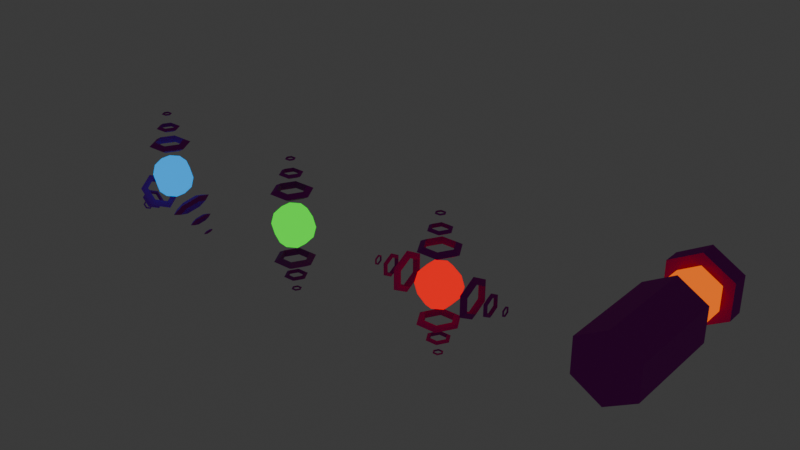 # Source: artifacts.blend  (saved by Blender 4.5.90; exported with 4.5.12 LTS)
import bpy
from mathutils import Matrix  # noqa: F401  (used for matrix-valued properties, if any)

bpy.ops.wm.read_factory_settings(use_empty=True)
scene = bpy.context.scene
scene.name = 'Scene'

# ---- collections
col_collection = bpy.data.collections.new('Collection'); scene.collection.children.link(col_collection)

# ---- images (referenced by path relative to the original .blend; pixels are not part of the script)
import os
ASSET_DIR = os.environ.get("B2B_ASSET_DIR", "")  # directory of the original .blend (textures are referenced by path, not embedded)
HERE = os.path.dirname(os.path.abspath(__file__))  # packed textures are extracted next to this script under _unpacked/

def load_image(name, relpath, width, height, colorspace="sRGB"):
    """Load a texture the original file referenced (path relative to the .blend, or extracted next to this script)."""
    p = next((c for c in (os.path.join(HERE, relpath), os.path.join(ASSET_DIR, relpath)) if relpath and os.path.exists(c)), "")
    if p:
        img = bpy.data.images.load(p, check_existing=True)
        img.name = name
    else:  # same state as the original file: an image datablock whose file is absent (Cycles renders it pink)
        img = bpy.data.images.new(name, width, height)
        img.source = "FILE"
        img.filepath = "//" + (relpath or name)
    img.colorspace_settings.name = colorspace
    return img
img_metal_curve_plate_webp = load_image('metal_curve_plate.webp', 'metal_curve_plate.webp', 1024, 1024, 'sRGB')

# ---- materials (node trees are filled in below, after node groups)
mat_gun_mettal = bpy.data.materials.new('gun_mettal')
mat_orange = bpy.data.materials.new('Orange')
mat_red = bpy.data.materials.new('Red')
mat_green = bpy.data.materials.new('Green')
mat_blue = bpy.data.materials.new('Blue')

# ---- material node trees
mat_gun_mettal.use_nodes = True; mat_gun_mettal.node_tree.nodes.clear()
_N = mat_gun_mettal.node_tree.nodes; _L = mat_gun_mettal.node_tree.links
n0 = _N.new('ShaderNodeBsdfPrincipled'); n0.name = 'Principled BSDF'; n0.location = (-200, 100)
n0.inputs[2].default_value = 1.0
n1 = _N.new('ShaderNodeOutputMaterial'); n1.name = 'Material Output'; n1.location = (200, 100)
n2 = _N.new('ShaderNodeTexImage'); n2.name = 'Image Texture'; n2.location = (-790, 120)
n2.image = img_metal_curve_plate_webp
n2.interpolation = 'Closest'
n3 = _N.new('ShaderNodeMix'); n3.name = 'Mix'; n3.location = (-428, 133)
n3.data_type = 'RGBA'
n3.blend_type = 'MULTIPLY'
n3.inputs[0].default_value = 1.0
n3.inputs[7].default_value = (0.4036, 0.4036, 0.4036, 1.0)
_L.new(n0.outputs[0], n1.inputs[0])
_L.new(n3.outputs[2], n0.inputs[0])
_L.new(n2.outputs[0], n3.inputs[6])
n1.is_active_output = True
mat_orange.use_nodes = True; mat_orange.node_tree.nodes.clear()
_N = mat_orange.node_tree.nodes; _L = mat_orange.node_tree.links
n0 = _N.new('ShaderNodeBsdfPrincipled'); n0.name = 'Principled BSDF'; n0.location = (-200, 100)
n0.inputs[0].default_value = (0.0, 0.0, 0.0, 1.0)
n0.inputs[2].default_value = 1.0
n0.inputs[13].default_value = 0.0
n0.inputs[27].default_value = (1.0, 0.1566, 0.0, 1.0)
n0.inputs[28].default_value = 1.0
n1 = _N.new('ShaderNodeOutputMaterial'); n1.name = 'Material Output'; n1.location = (200, 100)
_L.new(n0.outputs[0], n1.inputs[0])
n1.is_active_output = True
mat_red.use_nodes = True; mat_red.node_tree.nodes.clear()
_N = mat_red.node_tree.nodes; _L = mat_red.node_tree.links
n0 = _N.new('ShaderNodeBsdfPrincipled'); n0.name = 'Principled BSDF'; n0.location = (-181, 95)
n0.inputs[0].default_value = (0.0, 0.0, 0.0, 1.0)
n0.inputs[2].default_value = 1.0
n0.inputs[3].default_value = 1.0
n0.inputs[13].default_value = 0.0
n0.inputs[27].default_value = (1.0, 0.0, 0.001394, 1.0)
n0.inputs[28].default_value = 1.0
n1 = _N.new('ShaderNodeOutputMaterial'); n1.name = 'Material Output'; n1.location = (219, 95)
_L.new(n0.outputs[0], n1.inputs[0])
n1.is_active_output = True
mat_green.use_nodes = True; mat_green.node_tree.nodes.clear()
_N = mat_green.node_tree.nodes; _L = mat_green.node_tree.links
n0 = _N.new('ShaderNodeBsdfPrincipled'); n0.name = 'Principled BSDF'; n0.location = (-181, 95)
n0.inputs[0].default_value = (0.0, 0.0, 0.0, 1.0)
n0.inputs[2].default_value = 1.0
n0.inputs[3].default_value = 1.0
n0.inputs[13].default_value = 0.0
n0.inputs[27].default_value = (0.0, 1.0, 0.006813, 1.0)
n0.inputs[28].default_value = 1.0
n1 = _N.new('ShaderNodeOutputMaterial'); n1.name = 'Material Output'; n1.location = (219, 95)
_L.new(n0.outputs[0], n1.inputs[0])
n1.is_active_output = True
mat_blue.use_nodes = True; mat_blue.node_tree.nodes.clear()
_N = mat_blue.node_tree.nodes; _L = mat_blue.node_tree.links
n0 = _N.new('ShaderNodeBsdfPrincipled'); n0.name = 'Principled BSDF'; n0.location = (-181, 95)
n0.inputs[0].default_value = (0.0, 0.0, 0.0, 1.0)
n0.inputs[2].default_value = 1.0
n0.inputs[3].default_value = 1.0
n0.inputs[13].default_value = 0.0
n0.inputs[27].default_value = (0.0, 0.381, 1.0, 1.0)
n0.inputs[28].default_value = 1.0
n1 = _N.new('ShaderNodeOutputMaterial'); n1.name = 'Material Output'; n1.location = (219, 95)
_L.new(n0.outputs[0], n1.inputs[0])
n1.is_active_output = True

# ---- world
world_world = bpy.data.worlds.new('World'); scene.world = world_world
world_world.use_nodes = True; world_world.node_tree.nodes.clear()
_N = world_world.node_tree.nodes; _L = world_world.node_tree.links
n0 = _N.new('ShaderNodeOutputWorld'); n0.name = 'World Output'; n0.location = (200, 100)
n1 = _N.new('ShaderNodeBackground'); n1.name = 'Background'; n1.location = (-200, 100)
n1.inputs[0].default_value = (0.05088, 0.05088, 0.05088, 1.0)
_L.new(n1.outputs[0], n0.inputs[0])
n0.is_active_output = True
world_world.color = (0.05088, 0.05088, 0.05088)
world_world.sun_shadow_jitter_overblur = 0.0

# ---- meshes
me_cannon = bpy.data.meshes.new('cannon')
me_cannon.from_pydata([(-5.96e-09, 1.0, 0.4), (-5.96e-09, -0.2257, 0.4), (0.3464, 1.0, 0.2), (0.3464, -0.2257, 0.2), (0.3464, 1.0, -0.2), (0.3464, -0.2257, -0.2), (-5.96e-09, 1.0, -0.4), (-5.96e-09, -0.2257, -0.4), (-0.3464, 1.0, -0.2), (-0.3464, -0.2257, -0.2), (-0.3464, 1.0, 0.2), (-0.3464, -0.2257, 0.2), (-4.172e-09, 1.0, 0.28), (0.2425, 1.0, 0.14), (0.2425, 1.0, -0.14), (-4.172e-09, 1.0, -0.28), (-0.2425, 1.0, -0.14), (-0.2425, 1.0, 0.14), (-4.172e-09, 1.519, 0.28), (0.2425, 1.519, 0.14), (0.2425, 1.519, -0.14), (-4.172e-09, 1.519, -0.28), (-0.2425, 1.519, -0.14), (-0.2425, 1.519, 0.14), (-6.258e-09, 1.519, 0.42), (0.3637, 1.519, 0.21), (0.3637, 1.519, -0.21), (-6.258e-09, 1.519, -0.42), (-0.3637, 1.519, -0.21), (-0.3637, 1.519, 0.21), (-6.258e-09, 1.731, 0.42), (0.3637, 1.731, 0.21), (0.3637, 1.731, -0.21), (-6.258e-09, 1.731, -0.42), (-0.3637, 1.731, -0.21), (-0.3637, 1.731, 0.21)], [], [(0, 1, 3, 2), (2, 3, 5, 4), (4, 5, 7, 6), (6, 7, 9, 8), (3, 1, 11, 9, 7, 5), (8, 9, 11, 10), (10, 11, 1, 0), (6, 8, 16, 15), (17, 12, 18, 23), (2, 4, 14, 13), (8, 10, 17, 16), (0, 2, 13, 12), (4, 6, 15, 14), (10, 0, 12, 17), (22, 23, 29, 28), (15, 16, 22, 21), (13, 14, 20, 19), (16, 17, 23, 22), (14, 15, 21, 20), (12, 13, 19, 18), (27, 28, 34, 33), (20, 21, 27, 26), (18, 19, 25, 24), (23, 18, 24, 29), (21, 22, 28, 27), (19, 20, 26, 25), (30, 31, 32, 33, 34, 35), (25, 26, 32, 31), (28, 29, 35, 34), (26, 27, 33, 32), (24, 25, 31, 30), (29, 24, 30, 35)])
me_cannon.polygons.foreach_set('material_index', [0, 0, 0, 0, 0, 0, 0, 0, 1, 0, 0, 0, 0, 0, 0, 1, 1, 1, 1, 1, 0, 0, 0, 0, 0, 0, 0, 0, 0, 0, 0, 0])
_uv = me_cannon.uv_layers.new(name='UVMap')
_uv.uv.foreach_set('vector', [0.03841, 0.5737, 0.03841, 0.1183, 0.1127, 0.1183, 0.1127, 0.5737, 0.1127, 0.5737, 0.1127, 0.1183, 0.2614, 0.1183, 0.2614, 0.5737, 0.2614, 0.5737, 0.2614, 0.1183, 0.3357, 0.1183, 0.3357, 0.5737, 0.6329, 0.1183, 0.6329, 0.5737, 0.5586, 0.5737, 0.5586, 0.1183, 0.7078, 0.5737, 0.8365, 0.6481, 0.8365, 0.7967, 0.7078, 0.871, 0.579, 0.7967, 0.579, 0.6481, 0.5586, 0.1183, 0.5586, 0.5737, 0.41, 0.5737, 0.41, 0.1183, 0.41, 0.1183, 0.41, 0.5737, 0.3357, 0.5737, 0.3357, 0.1183, 0.6329, 0.3412, 0.6329, 0.1926, 0.6716, 0.2149, 0.6716, 0.3189, 0.1667, 0.5, -8.941e-08, 0.5, -8.941e-08, 0.5, 0.1667, 0.5, 0.8904, 0.3412, 0.7617, 0.4156, 0.7617, 0.371, 0.8518, 0.3189, 0.6329, 0.1926, 0.7617, 0.1183, 0.7617, 0.1629, 0.6716, 0.2149, 0.8904, 0.1926, 0.8904, 0.3412, 0.8518, 0.3189, 0.8518, 0.2149, 0.7617, 0.4156, 0.6329, 0.3412, 0.6716, 0.3189, 0.7617, 0.371, 0.7617, 0.1183, 0.8904, 0.1926, 0.8518, 0.2149, 0.7617, 0.1629, 0.1736, 0.8339, 0.2637, 0.7818, 0.3087, 0.8078, 0.1736, 0.8859, 0.5, 0.5, 0.3333, 0.5, 0.3333, 0.5, 0.5, 0.5, 0.8333, 0.5, 0.6667, 0.5, 0.6667, 0.5, 0.8333, 0.5, 0.3333, 0.5, 0.1667, 0.5, 0.1667, 0.5, 0.3333, 0.5, 0.6667, 0.5, 0.5, 0.5, 0.5, 0.5, 0.6667, 0.5, 1.0, 0.5, 0.8333, 0.5, 0.8333, 0.5, 1.0, 0.5, 0.8365, 0.8859, 0.8365, 0.8078, 0.9155, 0.8078, 0.9155, 0.8859, 0.08346, 0.6778, 0.08346, 0.7818, 0.03841, 0.8078, 0.03841, 0.6518, 0.2637, 0.6778, 0.1736, 0.6258, 0.1736, 0.5737, 0.3087, 0.6518, 0.2637, 0.7818, 0.2637, 0.6778, 0.3087, 0.6518, 0.3087, 0.8078, 0.08346, 0.7818, 0.1736, 0.8339, 0.1736, 0.8859, 0.03841, 0.8078, 0.1736, 0.6258, 0.08346, 0.6778, 0.03841, 0.6518, 0.1736, 0.5737, 0.579, 0.6518, 0.579, 0.8078, 0.4439, 0.8859, 0.3087, 0.8078, 0.3087, 0.6518, 0.4439, 0.5737, 0.9694, 0.1963, 0.9694, 0.3524, 0.8904, 0.3524, 0.8904, 0.1963, 0.8365, 0.8078, 0.8365, 0.6518, 0.9155, 0.6518, 0.9155, 0.8078, 0.9694, 0.3524, 0.9694, 0.4304, 0.8904, 0.4304, 0.8904, 0.3524, 0.9694, 0.1183, 0.9694, 0.1963, 0.8904, 0.1963, 0.8904, 0.1183, 0.8365, 0.6518, 0.8365, 0.5737, 0.9155, 0.5737, 0.9155, 0.6518])
me_cannon.materials.append(mat_gun_mettal)
me_cannon.materials.append(mat_orange)
me_cannon.update()
me_red_orb = bpy.data.meshes.new('red_orb')
me_red_orb.from_pydata([(0.0, 0.125, 0.2165), (0.0, 0.2165, 0.125), (0.0, 0.25, 0.0), (0.0, 0.2165, -0.125), (0.0, 0.125, -0.2165), (0.1083, 0.0625, 0.2165), (0.1875, 0.1083, 0.125), (0.2165, 0.125, 0.0), (0.1875, 0.1083, -0.125), (0.1083, 0.0625, -0.2165), (0.1083, -0.0625, 0.2165), (0.1875, -0.1083, 0.125), (0.2165, -0.125, 0.0), (0.1875, -0.1083, -0.125), (0.1083, -0.0625, -0.2165), (-1.863e-08, -0.125, 0.2165), (-2.98e-08, -0.2165, 0.125), (-3.725e-08, -0.25, 0.0), (-2.98e-08, -0.2165, -0.125), (-1.863e-08, -0.125, -0.2165), (0.0, 1.416e-08, 0.25), (-0.1083, -0.0625, 0.2165), (-0.1875, -0.1083, 0.125), (-0.2165, -0.125, 0.0), (-0.1875, -0.1083, -0.125), (-0.1083, -0.0625, -0.2165), (-0.1083, 0.0625, 0.2165), (-0.1875, 0.1083, 0.125), (-0.2165, 0.125, 0.0), (-0.1875, 0.1083, -0.125), (-0.1083, 0.0625, -0.2165), (0.0, 1.416e-08, -0.25), (0.2382, -4.831e-09, 0.4088), (0.1668, -4.831e-09, 0.4501), (0.1668, -4.831e-09, 0.3675), (0.1191, 0.2063, 0.4088), (0.08338, 0.1444, 0.4501), (0.08338, 0.1444, 0.3675), (-0.1191, 0.2063, 0.4088), (-0.08338, 0.1444, 0.4501), (-0.08338, 0.1444, 0.3675), (-0.2382, 1.6e-08, 0.4088), (-0.1668, 9.748e-09, 0.4501), (-0.1668, 9.748e-09, 0.3675), (-0.1191, -0.2063, 0.4088), (-0.08338, -0.1444, 0.4501), (-0.08338, -0.1444, 0.3675), (0.1191, -0.2063, 0.4088), (0.08338, -0.1444, 0.4501), (0.08338, -0.1444, 0.3675), (0.135, -5.607e-09, 0.6174), (0.09449, -5.607e-09, 0.6408), (0.09449, -5.607e-09, 0.594), (0.06749, 0.1169, 0.6174), (0.04724, 0.08183, 0.6408), (0.04724, 0.08183, 0.594), (-0.06749, 0.1169, 0.6174), (-0.04724, 0.08183, 0.6408), (-0.04724, 0.08183, 0.594), (-0.135, 6.193e-09, 0.6174), (-0.09449, 2.653e-09, 0.6408), (-0.09449, 2.653e-09, 0.594), (-0.06749, -0.1169, 0.6174), (-0.04724, -0.08183, 0.6408), (-0.04724, -0.08183, 0.594), (0.06749, -0.1169, 0.6174), (0.04724, -0.08183, 0.6408), (0.04724, -0.08183, 0.594), (0.05906, -8.507e-09, 0.7883), (0.04134, -8.507e-09, 0.7986), (0.04134, -8.507e-09, 0.7781), (0.02953, 0.05114, 0.7883), (0.02067, 0.0358, 0.7986), (0.02067, 0.0358, 0.7781), (-0.02953, 0.05114, 0.7883), (-0.02067, 0.0358, 0.7986), (-0.02067, 0.0358, 0.7781), (-0.05906, -3.344e-09, 0.7883), (-0.04134, -4.893e-09, 0.7986), (-0.04134, -4.893e-09, 0.7781), (-0.02953, -0.05114, 0.7883), (-0.02067, -0.0358, 0.7986), (-0.02067, -0.0358, 0.7781), (0.02953, -0.05114, 0.7883), (0.02067, -0.0358, 0.7986), (0.02067, -0.0358, 0.7781), (0.2382, -4.831e-09, -0.4088), (0.1668, -4.831e-09, -0.4501), (0.1668, -4.831e-09, -0.3675), (0.1191, 0.2063, -0.4088), (0.08338, 0.1444, -0.4501), (0.08338, 0.1444, -0.3675), (-0.1191, 0.2063, -0.4088), (-0.08338, 0.1444, -0.4501), (-0.08338, 0.1444, -0.3675), (-0.2382, 1.6e-08, -0.4088), (-0.1668, 9.748e-09, -0.4501), (-0.1668, 9.748e-09, -0.3675), (-0.1191, -0.2063, -0.4088), (-0.08338, -0.1444, -0.4501), (-0.08338, -0.1444, -0.3675), (0.1191, -0.2063, -0.4088), (0.08338, -0.1444, -0.4501), (0.08338, -0.1444, -0.3675), (0.135, -5.607e-09, -0.6174), (0.09449, -5.607e-09, -0.6408), (0.09449, -5.607e-09, -0.594), (0.06749, 0.1169, -0.6174), (0.04724, 0.08183, -0.6408), (0.04724, 0.08183, -0.594), (-0.06749, 0.1169, -0.6174), (-0.04724, 0.08183, -0.6408), (-0.04724, 0.08183, -0.594), (-0.135, 6.193e-09, -0.6174), (-0.09449, 2.653e-09, -0.6408), (-0.09449, 2.653e-09, -0.594), (-0.06749, -0.1169, -0.6174), (-0.04724, -0.08183, -0.6408), (-0.04724, -0.08183, -0.594), (0.06749, -0.1169, -0.6174), (0.04724, -0.08183, -0.6408), (0.04724, -0.08183, -0.594), (0.05906, -8.507e-09, -0.7883), (0.04134, -8.507e-09, -0.7986), (0.04134, -8.507e-09, -0.7781), (0.02953, 0.05114, -0.7883), (0.02067, 0.0358, -0.7986), (0.02067, 0.0358, -0.7781), (-0.02953, 0.05114, -0.7883), (-0.02067, 0.0358, -0.7986), (-0.02067, 0.0358, -0.7781), (-0.05906, -3.344e-09, -0.7883), (-0.04134, -4.893e-09, -0.7986), (-0.04134, -4.893e-09, -0.7781), (-0.02953, -0.05114, -0.7883), (-0.02067, -0.0358, -0.7986), (-0.02067, -0.0358, -0.7781), (0.02953, -0.05114, -0.7883), (0.02067, -0.0358, -0.7986), (0.02067, -0.0358, -0.7781), (0.4088, -4.831e-09, -0.2382), (0.4501, -4.831e-09, -0.1668), (0.3675, -4.831e-09, -0.1668), (0.4088, 0.2063, -0.1191), (0.4501, 0.1444, -0.08338), (0.3675, 0.1444, -0.08338), (0.4088, 0.2063, 0.1191), (0.4501, 0.1444, 0.08338), (0.3675, 0.1444, 0.08338), (0.4088, 1.6e-08, 0.2382), (0.4501, 9.748e-09, 0.1668), (0.3675, 9.748e-09, 0.1668), (0.4088, -0.2063, 0.1191), (0.4501, -0.1444, 0.08338), (0.3675, -0.1444, 0.08338), (0.4088, -0.2063, -0.1191), (0.4501, -0.1444, -0.08338), (0.3675, -0.1444, -0.08338), (0.6174, -5.607e-09, -0.135), (0.6408, -5.607e-09, -0.09449), (0.594, -5.607e-09, -0.09449), (0.6174, 0.1169, -0.06749), (0.6408, 0.08183, -0.04724), (0.594, 0.08183, -0.04724), (0.6174, 0.1169, 0.06749), (0.6408, 0.08183, 0.04724), (0.594, 0.08183, 0.04724), (0.6174, 6.193e-09, 0.135), (0.6408, 2.653e-09, 0.09449), (0.594, 2.653e-09, 0.09449), (0.6174, -0.1169, 0.06749), (0.6408, -0.08183, 0.04724), (0.594, -0.08183, 0.04724), (0.6174, -0.1169, -0.06749), (0.6408, -0.08183, -0.04724), (0.594, -0.08183, -0.04724), (0.7883, -8.507e-09, -0.05906), (0.7986, -8.507e-09, -0.04134), (0.7781, -8.507e-09, -0.04134), (0.7883, 0.05114, -0.02953), (0.7986, 0.0358, -0.02067), (0.7781, 0.0358, -0.02067), (0.7883, 0.05114, 0.02953), (0.7986, 0.0358, 0.02067), (0.7781, 0.0358, 0.02067), (0.7883, -3.344e-09, 0.05906), (0.7986, -4.893e-09, 0.04134), (0.7781, -4.893e-09, 0.04134), (0.7883, -0.05114, 0.02953), (0.7986, -0.0358, 0.02067), (0.7781, -0.0358, 0.02067), (0.7883, -0.05114, -0.02953), (0.7986, -0.0358, -0.02067), (0.7781, -0.0358, -0.02067), (-0.4088, -4.831e-09, -0.2382), (-0.4501, -4.831e-09, -0.1668), (-0.3675, -4.831e-09, -0.1668), (-0.4088, 0.2063, -0.1191), (-0.4501, 0.1444, -0.08338), (-0.3675, 0.1444, -0.08338), (-0.4088, 0.2063, 0.1191), (-0.4501, 0.1444, 0.08338), (-0.3675, 0.1444, 0.08338), (-0.4088, 1.6e-08, 0.2382), (-0.4501, 9.748e-09, 0.1668), (-0.3675, 9.748e-09, 0.1668), (-0.4088, -0.2063, 0.1191), (-0.4501, -0.1444, 0.08338), (-0.3675, -0.1444, 0.08338), (-0.4088, -0.2063, -0.1191), (-0.4501, -0.1444, -0.08338), (-0.3675, -0.1444, -0.08338), (-0.6174, -5.607e-09, -0.135), (-0.6408, -5.607e-09, -0.09449), (-0.594, -5.607e-09, -0.09449), (-0.6174, 0.1169, -0.06749), (-0.6408, 0.08183, -0.04724), (-0.594, 0.08183, -0.04724), (-0.6174, 0.1169, 0.06749), (-0.6408, 0.08183, 0.04724), (-0.594, 0.08183, 0.04724), (-0.6174, 6.193e-09, 0.135), (-0.6408, 2.653e-09, 0.09449), (-0.594, 2.653e-09, 0.09449), (-0.6174, -0.1169, 0.06749), (-0.6408, -0.08183, 0.04724), (-0.594, -0.08183, 0.04724), (-0.6174, -0.1169, -0.06749), (-0.6408, -0.08183, -0.04724), (-0.594, -0.08183, -0.04724), (-0.7883, -8.507e-09, -0.05906), (-0.7986, -8.507e-09, -0.04134), (-0.7781, -8.507e-09, -0.04134), (-0.7883, 0.05114, -0.02953), (-0.7986, 0.0358, -0.02067), (-0.7781, 0.0358, -0.02067), (-0.7883, 0.05114, 0.02953), (-0.7986, 0.0358, 0.02067), (-0.7781, 0.0358, 0.02067), (-0.7883, -3.344e-09, 0.05906), (-0.7986, -4.893e-09, 0.04134), (-0.7781, -4.893e-09, 0.04134), (-0.7883, -0.05114, 0.02953), (-0.7986, -0.0358, 0.02067), (-0.7781, -0.0358, 0.02067), (-0.7883, -0.05114, -0.02953), (-0.7986, -0.0358, -0.02067), (-0.7781, -0.0358, -0.02067)], [], [(0, 20, 5), (31, 4, 9), (3, 2, 7, 8), (1, 0, 5, 6), (4, 3, 8, 9), (2, 1, 6, 7), (31, 9, 14), (8, 7, 12, 13), (6, 5, 10, 11), (9, 8, 13, 14), (7, 6, 11, 12), (5, 20, 10), (13, 12, 17, 18), (11, 10, 15, 16), (14, 13, 18, 19), (12, 11, 16, 17), (10, 20, 15), (31, 14, 19), (16, 15, 21, 22), (19, 18, 24, 25), (17, 16, 22, 23), (15, 20, 21), (31, 19, 25), (18, 17, 23, 24), (25, 24, 29, 30), (23, 22, 27, 28), (21, 20, 26), (31, 25, 30), (24, 23, 28, 29), (22, 21, 26, 27), (30, 29, 3, 4), (28, 27, 1, 2), (26, 20, 0), (31, 30, 4), (29, 28, 2, 3), (27, 26, 0, 1), (32, 35, 36, 33), (33, 36, 37, 34), (34, 37, 35, 32), (35, 38, 39, 36), (36, 39, 40, 37), (37, 40, 38, 35), (38, 41, 42, 39), (39, 42, 43, 40), (40, 43, 41, 38), (41, 44, 45, 42), (42, 45, 46, 43), (43, 46, 44, 41), (44, 47, 48, 45), (45, 48, 49, 46), (46, 49, 47, 44), (47, 32, 33, 48), (48, 33, 34, 49), (49, 34, 32, 47), (50, 53, 54, 51), (51, 54, 55, 52), (52, 55, 53, 50), (53, 56, 57, 54), (54, 57, 58, 55), (55, 58, 56, 53), (56, 59, 60, 57), (57, 60, 61, 58), (58, 61, 59, 56), (59, 62, 63, 60), (60, 63, 64, 61), (61, 64, 62, 59), (62, 65, 66, 63), (63, 66, 67, 64), (64, 67, 65, 62), (65, 50, 51, 66), (66, 51, 52, 67), (67, 52, 50, 65), (68, 71, 72, 69), (69, 72, 73, 70), (70, 73, 71, 68), (71, 74, 75, 72), (72, 75, 76, 73), (73, 76, 74, 71), (74, 77, 78, 75), (75, 78, 79, 76), (76, 79, 77, 74), (77, 80, 81, 78), (78, 81, 82, 79), (79, 82, 80, 77), (80, 83, 84, 81), (81, 84, 85, 82), (82, 85, 83, 80), (83, 68, 69, 84), (84, 69, 70, 85), (85, 70, 68, 83), (86, 89, 90, 87), (87, 90, 91, 88), (88, 91, 89, 86), (89, 92, 93, 90), (90, 93, 94, 91), (91, 94, 92, 89), (92, 95, 96, 93), (93, 96, 97, 94), (94, 97, 95, 92), (95, 98, 99, 96), (96, 99, 100, 97), (97, 100, 98, 95), (98, 101, 102, 99), (99, 102, 103, 100), (100, 103, 101, 98), (101, 86, 87, 102), (102, 87, 88, 103), (103, 88, 86, 101), (104, 107, 108, 105), (105, 108, 109, 106), (106, 109, 107, 104), (107, 110, 111, 108), (108, 111, 112, 109), (109, 112, 110, 107), (110, 113, 114, 111), (111, 114, 115, 112), (112, 115, 113, 110), (113, 116, 117, 114), (114, 117, 118, 115), (115, 118, 116, 113), (116, 119, 120, 117), (117, 120, 121, 118), (118, 121, 119, 116), (119, 104, 105, 120), (120, 105, 106, 121), (121, 106, 104, 119), (122, 125, 126, 123), (123, 126, 127, 124), (124, 127, 125, 122), (125, 128, 129, 126), (126, 129, 130, 127), (127, 130, 128, 125), (128, 131, 132, 129), (129, 132, 133, 130), (130, 133, 131, 128), (131, 134, 135, 132), (132, 135, 136, 133), (133, 136, 134, 131), (134, 137, 138, 135), (135, 138, 139, 136), (136, 139, 137, 134), (137, 122, 123, 138), (138, 123, 124, 139), (139, 124, 122, 137), (140, 143, 144, 141), (141, 144, 145, 142), (142, 145, 143, 140), (143, 146, 147, 144), (144, 147, 148, 145), (145, 148, 146, 143), (146, 149, 150, 147), (147, 150, 151, 148), (148, 151, 149, 146), (149, 152, 153, 150), (150, 153, 154, 151), (151, 154, 152, 149), (152, 155, 156, 153), (153, 156, 157, 154), (154, 157, 155, 152), (155, 140, 141, 156), (156, 141, 142, 157), (157, 142, 140, 155), (158, 161, 162, 159), (159, 162, 163, 160), (160, 163, 161, 158), (161, 164, 165, 162), (162, 165, 166, 163), (163, 166, 164, 161), (164, 167, 168, 165), (165, 168, 169, 166), (166, 169, 167, 164), (167, 170, 171, 168), (168, 171, 172, 169), (169, 172, 170, 167), (170, 173, 174, 171), (171, 174, 175, 172), (172, 175, 173, 170), (173, 158, 159, 174), (174, 159, 160, 175), (175, 160, 158, 173), (176, 179, 180, 177), (177, 180, 181, 178), (178, 181, 179, 176), (179, 182, 183, 180), (180, 183, 184, 181), (181, 184, 182, 179), (182, 185, 186, 183), (183, 186, 187, 184), (184, 187, 185, 182), (185, 188, 189, 186), (186, 189, 190, 187), (187, 190, 188, 185), (188, 191, 192, 189), (189, 192, 193, 190), (190, 193, 191, 188), (191, 176, 177, 192), (192, 177, 178, 193), (193, 178, 176, 191), (194, 197, 198, 195), (195, 198, 199, 196), (196, 199, 197, 194), (197, 200, 201, 198), (198, 201, 202, 199), (199, 202, 200, 197), (200, 203, 204, 201), (201, 204, 205, 202), (202, 205, 203, 200), (203, 206, 207, 204), (204, 207, 208, 205), (205, 208, 206, 203), (206, 209, 210, 207), (207, 210, 211, 208), (208, 211, 209, 206), (209, 194, 195, 210), (210, 195, 196, 211), (211, 196, 194, 209), (212, 215, 216, 213), (213, 216, 217, 214), (214, 217, 215, 212), (215, 218, 219, 216), (216, 219, 220, 217), (217, 220, 218, 215), (218, 221, 222, 219), (219, 222, 223, 220), (220, 223, 221, 218), (221, 224, 225, 222), (222, 225, 226, 223), (223, 226, 224, 221), (224, 227, 228, 225), (225, 228, 229, 226), (226, 229, 227, 224), (227, 212, 213, 228), (228, 213, 214, 229), (229, 214, 212, 227), (230, 233, 234, 231), (231, 234, 235, 232), (232, 235, 233, 230), (233, 236, 237, 234), (234, 237, 238, 235), (235, 238, 236, 233), (236, 239, 240, 237), (237, 240, 241, 238), (238, 241, 239, 236), (239, 242, 243, 240), (240, 243, 244, 241), (241, 244, 242, 239), (242, 245, 246, 243), (243, 246, 247, 244), (244, 247, 245, 242), (245, 230, 231, 246), (246, 231, 232, 247), (247, 232, 230, 245)])
me_red_orb.polygons.foreach_set('material_index', [0, 0, 0, 0, 0, 0, 0, 0, 0, 0, 0, 0, 0, 0, 0, 0, 0, 0, 0, 0, 0, 0, 0, 0, 0, 0, 0, 0, 0, 0, 0, 0, 0, 0, 0, 0, 1, 1, 1, 1, 1, 1, 1, 1, 1, 1, 1, 1, 1, 1, 1, 1, 1, 1, 1, 1, 1, 1, 1, 1, 1, 1, 1, 1, 1, 1, 1, 1, 1, 1, 1, 1, 1, 1, 1, 1, 1, 1, 1, 1, 1, 1, 1, 1, 1, 1, 1, 1, 1, 1, 1, 1, 1, 1, 1, 1, 1, 1, 1, 1, 1, 1, 1, 1, 1, 1, 1, 1, 1, 1, 1, 1, 1, 1, 1, 1, 1, 1, 1, 1, 1, 1, 1, 1, 1, 1, 1, 1, 1, 1, 1, 1, 1, 1, 1, 1, 1, 1, 1, 1, 1, 1, 1, 1, 1, 1, 1, 1, 1, 1, 1, 1, 1, 1, 1, 1, 1, 1, 1, 1, 1, 1, 1, 1, 1, 1, 1, 1, 1, 1, 1, 1, 1, 1, 1, 1, 1, 1, 1, 1, 1, 1, 1, 1, 1, 1, 1, 1, 1, 1, 1, 1, 1, 1, 1, 1, 1, 1, 1, 1, 1, 1, 1, 1, 1, 1, 1, 1, 1, 1, 1, 1, 1, 1, 1, 1, 1, 1, 1, 1, 1, 1, 1, 1, 1, 1, 1, 1, 1, 1, 1, 1, 1, 1, 1, 1, 1, 1, 1, 1, 1, 1, 1, 1, 1, 1, 1, 1, 1, 1, 1, 1])
_uv = me_red_orb.uv_layers.new(name='UVMap')
_uv.uv.foreach_set('vector', [0.6667, 0.8333, 0.5833, 1.0, 0.5, 0.8333, 0.5833, 0.0, 0.6667, 0.1667, 0.5, 0.1667, 0.6667, 0.3333, 0.6667, 0.5, 0.5, 0.5, 0.5, 0.3333, 0.6667, 0.6667, 0.6667, 0.8333, 0.5, 0.8333, 0.5, 0.6667, 0.6667, 0.1667, 0.6667, 0.3333, 0.5, 0.3333, 0.5, 0.1667, 0.6667, 0.5, 0.6667, 0.6667, 0.5, 0.6667, 0.5, 0.5, 0.4167, 0.0, 0.5, 0.1667, 0.3333, 0.1667, 0.5, 0.3333, 0.5, 0.5, 0.3333, 0.5, 0.3333, 0.3333, 0.5, 0.6667, 0.5, 0.8333, 0.3333, 0.8333, 0.3333, 0.6667, 0.5, 0.1667, 0.5, 0.3333, 0.3333, 0.3333, 0.3333, 0.1667, 0.5, 0.5, 0.5, 0.6667, 0.3333, 0.6667, 0.3333, 0.5, 0.5, 0.8333, 0.4167, 1.0, 0.3333, 0.8333, 0.3333, 0.3333, 0.3333, 0.5, 0.1667, 0.5, 0.1667, 0.3333, 0.3333, 0.6667, 0.3333, 0.8333, 0.1667, 0.8333, 0.1667, 0.6667, 0.3333, 0.1667, 0.3333, 0.3333, 0.1667, 0.3333, 0.1667, 0.1667, 0.3333, 0.5, 0.3333, 0.6667, 0.1667, 0.6667, 0.1667, 0.5, 0.3333, 0.8333, 0.25, 1.0, 0.1667, 0.8333, 0.25, 0.0, 0.3333, 0.1667, 0.1667, 0.1667, 0.1667, 0.6667, 0.1667, 0.8333, 0.0, 0.8333, 0.0, 0.6667, 0.1667, 0.1667, 0.1667, 0.3333, 0.0, 0.3333, 0.0, 0.1667, 0.1667, 0.5, 0.1667, 0.6667, 0.0, 0.6667, 0.0, 0.5, 0.1667, 0.8333, 0.08333, 1.0, 0.0, 0.8333, 0.08333, 0.0, 0.1667, 0.1667, 0.0, 0.1667, 0.1667, 0.3333, 0.1667, 0.5, 0.0, 0.5, 0.0, 0.3333, 1.0, 0.1667, 1.0, 0.3333, 0.8333, 0.3333, 0.8333, 0.1667, 1.0, 0.5, 1.0, 0.6667, 0.8333, 0.6667, 0.8333, 0.5, 1.0, 0.8333, 0.9167, 1.0, 0.8333, 0.8333, 0.9167, 0.0, 1.0, 0.1667, 0.8333, 0.1667, 1.0, 0.3333, 1.0, 0.5, 0.8333, 0.5, 0.8333, 0.3333, 1.0, 0.6667, 1.0, 0.8333, 0.8333, 0.8333, 0.8333, 0.6667, 0.8333, 0.1667, 0.8333, 0.3333, 0.6667, 0.3333, 0.6667, 0.1667, 0.8333, 0.5, 0.8333, 0.6667, 0.6667, 0.6667, 0.6667, 0.5, 0.8333, 0.8333, 0.75, 1.0, 0.6667, 0.8333, 0.75, 0.0, 0.8333, 0.1667, 0.6667, 0.1667, 0.8333, 0.3333, 0.8333, 0.5, 0.6667, 0.5, 0.6667, 0.3333, 0.8333, 0.6667, 0.8333, 0.8333, 0.6667, 0.8333, 0.6667, 0.6667, 0.5, 0.6667, 0.6667, 0.6667, 0.6667, 1.0, 0.5, 1.0, 0.5, 0.0, 0.6667, 0.0, 0.6667, 0.3333, 0.5, 0.3333, 0.5, 0.3333, 0.6667, 0.3333, 0.6667, 0.6667, 0.5, 0.6667, 0.6667, 0.6667, 0.8333, 0.6667, 0.8333, 1.0, 0.6667, 1.0, 0.6667, 0.0, 0.8333, 0.0, 0.8333, 0.3333, 0.6667, 0.3333, 0.6667, 0.3333, 0.8333, 0.3333, 0.8333, 0.6667, 0.6667, 0.6667, 0.8333, 0.6667, 1.0, 0.6667, 1.0, 1.0, 0.8333, 1.0, 0.8333, 0.0, 1.0, 0.0, 1.0, 0.3333, 0.8333, 0.3333, 0.8333, 0.3333, 1.0, 0.3333, 1.0, 0.6667, 0.8333, 0.6667, -1.11e-16, 0.6667, 0.1667, 0.6667, 0.1667, 1.0, -1.11e-16, 1.0, -1.11e-16, 0.0, 0.1667, 0.0, 0.1667, 0.3333, -1.11e-16, 0.3333, -1.11e-16, 0.3333, 0.1667, 0.3333, 0.1667, 0.6667, -1.11e-16, 0.6667, 0.1667, 0.6667, 0.3333, 0.6667, 0.3333, 1.0, 0.1667, 1.0, 0.1667, 0.0, 0.3333, 0.0, 0.3333, 0.3333, 0.1667, 0.3333, 0.1667, 0.3333, 0.3333, 0.3333, 0.3333, 0.6667, 0.1667, 0.6667, 0.3333, 0.6667, 0.5, 0.6667, 0.5, 1.0, 0.3333, 1.0, 0.3333, 0.0, 0.5, 0.0, 0.5, 0.3333, 0.3333, 0.3333, 0.3333, 0.3333, 0.5, 0.3333, 0.5, 0.6667, 0.3333, 0.6667, 0.5, 0.6667, 0.6667, 0.6667, 0.6667, 1.0, 0.5, 1.0, 0.5, 0.0, 0.6667, 0.0, 0.6667, 0.3333, 0.5, 0.3333, 0.5, 0.3333, 0.6667, 0.3333, 0.6667, 0.6667, 0.5, 0.6667, 0.6667, 0.6667, 0.8333, 0.6667, 0.8333, 1.0, 0.6667, 1.0, 0.6667, 0.0, 0.8333, 0.0, 0.8333, 0.3333, 0.6667, 0.3333, 0.6667, 0.3333, 0.8333, 0.3333, 0.8333, 0.6667, 0.6667, 0.6667, 0.8333, 0.6667, 1.0, 0.6667, 1.0, 1.0, 0.8333, 1.0, 0.8333, 0.0, 1.0, 0.0, 1.0, 0.3333, 0.8333, 0.3333, 0.8333, 0.3333, 1.0, 0.3333, 1.0, 0.6667, 0.8333, 0.6667, -1.11e-16, 0.6667, 0.1667, 0.6667, 0.1667, 1.0, -1.11e-16, 1.0, -1.11e-16, 0.0, 0.1667, 0.0, 0.1667, 0.3333, -1.11e-16, 0.3333, -1.11e-16, 0.3333, 0.1667, 0.3333, 0.1667, 0.6667, -1.11e-16, 0.6667, 0.1667, 0.6667, 0.3333, 0.6667, 0.3333, 1.0, 0.1667, 1.0, 0.1667, 0.0, 0.3333, 0.0, 0.3333, 0.3333, 0.1667, 0.3333, 0.1667, 0.3333, 0.3333, 0.3333, 0.3333, 0.6667, 0.1667, 0.6667, 0.3333, 0.6667, 0.5, 0.6667, 0.5, 1.0, 0.3333, 1.0, 0.3333, 0.0, 0.5, 0.0, 0.5, 0.3333, 0.3333, 0.3333, 0.3333, 0.3333, 0.5, 0.3333, 0.5, 0.6667, 0.3333, 0.6667, 0.5, 0.6667, 0.6667, 0.6667, 0.6667, 1.0, 0.5, 1.0, 0.5, 0.0, 0.6667, 0.0, 0.6667, 0.3333, 0.5, 0.3333, 0.5, 0.3333, 0.6667, 0.3333, 0.6667, 0.6667, 0.5, 0.6667, 0.6667, 0.6667, 0.8333, 0.6667, 0.8333, 1.0, 0.6667, 1.0, 0.6667, 0.0, 0.8333, 0.0, 0.8333, 0.3333, 0.6667, 0.3333, 0.6667, 0.3333, 0.8333, 0.3333, 0.8333, 0.6667, 0.6667, 0.6667, 0.8333, 0.6667, 1.0, 0.6667, 1.0, 1.0, 0.8333, 1.0, 0.8333, 0.0, 1.0, 0.0, 1.0, 0.3333, 0.8333, 0.3333, 0.8333, 0.3333, 1.0, 0.3333, 1.0, 0.6667, 0.8333, 0.6667, -1.11e-16, 0.6667, 0.1667, 0.6667, 0.1667, 1.0, -1.11e-16, 1.0, -1.11e-16, 0.0, 0.1667, 0.0, 0.1667, 0.3333, -1.11e-16, 0.3333, -1.11e-16, 0.3333, 0.1667, 0.3333, 0.1667, 0.6667, -1.11e-16, 0.6667, 0.1667, 0.6667, 0.3333, 0.6667, 0.3333, 1.0, 0.1667, 1.0, 0.1667, 0.0, 0.3333, 0.0, 0.3333, 0.3333, 0.1667, 0.3333, 0.1667, 0.3333, 0.3333, 0.3333, 0.3333, 0.6667, 0.1667, 0.6667, 0.3333, 0.6667, 0.5, 0.6667, 0.5, 1.0, 0.3333, 1.0, 0.3333, 0.0, 0.5, 0.0, 0.5, 0.3333, 0.3333, 0.3333, 0.3333, 0.3333, 0.5, 0.3333, 0.5, 0.6667, 0.3333, 0.6667, 0.5, 0.6667, 0.6667, 0.6667, 0.6667, 1.0, 0.5, 1.0, 0.5, 0.0, 0.6667, 0.0, 0.6667, 0.3333, 0.5, 0.3333, 0.5, 0.3333, 0.6667, 0.3333, 0.6667, 0.6667, 0.5, 0.6667, 0.6667, 0.6667, 0.8333, 0.6667, 0.8333, 1.0, 0.6667, 1.0, 0.6667, 0.0, 0.8333, 0.0, 0.8333, 0.3333, 0.6667, 0.3333, 0.6667, 0.3333, 0.8333, 0.3333, 0.8333, 0.6667, 0.6667, 0.6667, 0.8333, 0.6667, 1.0, 0.6667, 1.0, 1.0, 0.8333, 1.0, 0.8333, 0.0, 1.0, 0.0, 1.0, 0.3333, 0.8333, 0.3333, 0.8333, 0.3333, 1.0, 0.3333, 1.0, 0.6667, 0.8333, 0.6667, -1.11e-16, 0.6667, 0.1667, 0.6667, 0.1667, 1.0, -1.11e-16, 1.0, -1.11e-16, 0.0, 0.1667, 0.0, 0.1667, 0.3333, -1.11e-16, 0.3333, -1.11e-16, 0.3333, 0.1667, 0.3333, 0.1667, 0.6667, -1.11e-16, 0.6667, 0.1667, 0.6667, 0.3333, 0.6667, 0.3333, 1.0, 0.1667, 1.0, 0.1667, 0.0, 0.3333, 0.0, 0.3333, 0.3333, 0.1667, 0.3333, 0.1667, 0.3333, 0.3333, 0.3333, 0.3333, 0.6667, 0.1667, 0.6667, 0.3333, 0.6667, 0.5, 0.6667, 0.5, 1.0, 0.3333, 1.0, 0.3333, 0.0, 0.5, 0.0, 0.5, 0.3333, 0.3333, 0.3333, 0.3333, 0.3333, 0.5, 0.3333, 0.5, 0.6667, 0.3333, 0.6667, 0.5, 0.6667, 0.6667, 0.6667, 0.6667, 1.0, 0.5, 1.0, 0.5, 0.0, 0.6667, 0.0, 0.6667, 0.3333, 0.5, 0.3333, 0.5, 0.3333, 0.6667, 0.3333, 0.6667, 0.6667, 0.5, 0.6667, 0.6667, 0.6667, 0.8333, 0.6667, 0.8333, 1.0, 0.6667, 1.0, 0.6667, 0.0, 0.8333, 0.0, 0.8333, 0.3333, 0.6667, 0.3333, 0.6667, 0.3333, 0.8333, 0.3333, 0.8333, 0.6667, 0.6667, 0.6667, 0.8333, 0.6667, 1.0, 0.6667, 1.0, 1.0, 0.8333, 1.0, 0.8333, 0.0, 1.0, 0.0, 1.0, 0.3333, 0.8333, 0.3333, 0.8333, 0.3333, 1.0, 0.3333, 1.0, 0.6667, 0.8333, 0.6667, -1.11e-16, 0.6667, 0.1667, 0.6667, 0.1667, 1.0, -1.11e-16, 1.0, -1.11e-16, 0.0, 0.1667, 0.0, 0.1667, 0.3333, -1.11e-16, 0.3333, -1.11e-16, 0.3333, 0.1667, 0.3333, 0.1667, 0.6667, -1.11e-16, 0.6667, 0.1667, 0.6667, 0.3333, 0.6667, 0.3333, 1.0, 0.1667, 1.0, 0.1667, 0.0, 0.3333, 0.0, 0.3333, 0.3333, 0.1667, 0.3333, 0.1667, 0.3333, 0.3333, 0.3333, 0.3333, 0.6667, 0.1667, 0.6667, 0.3333, 0.6667, 0.5, 0.6667, 0.5, 1.0, 0.3333, 1.0, 0.3333, 0.0, 0.5, 0.0, 0.5, 0.3333, 0.3333, 0.3333, 0.3333, 0.3333, 0.5, 0.3333, 0.5, 0.6667, 0.3333, 0.6667, 0.5, 0.6667, 0.6667, 0.6667, 0.6667, 1.0, 0.5, 1.0, 0.5, 0.0, 0.6667, 0.0, 0.6667, 0.3333, 0.5, 0.3333, 0.5, 0.3333, 0.6667, 0.3333, 0.6667, 0.6667, 0.5, 0.6667, 0.6667, 0.6667, 0.8333, 0.6667, 0.8333, 1.0, 0.6667, 1.0, 0.6667, 0.0, 0.8333, 0.0, 0.8333, 0.3333, 0.6667, 0.3333, 0.6667, 0.3333, 0.8333, 0.3333, 0.8333, 0.6667, 0.6667, 0.6667, 0.8333, 0.6667, 1.0, 0.6667, 1.0, 1.0, 0.8333, 1.0, 0.8333, 0.0, 1.0, 0.0, 1.0, 0.3333, 0.8333, 0.3333, 0.8333, 0.3333, 1.0, 0.3333, 1.0, 0.6667, 0.8333, 0.6667, -1.11e-16, 0.6667, 0.1667, 0.6667, 0.1667, 1.0, -1.11e-16, 1.0, -1.11e-16, 0.0, 0.1667, 0.0, 0.1667, 0.3333, -1.11e-16, 0.3333, -1.11e-16, 0.3333, 0.1667, 0.3333, 0.1667, 0.6667, -1.11e-16, 0.6667, 0.1667, 0.6667, 0.3333, 0.6667, 0.3333, 1.0, 0.1667, 1.0, 0.1667, 0.0, 0.3333, 0.0, 0.3333, 0.3333, 0.1667, 0.3333, 0.1667, 0.3333, 0.3333, 0.3333, 0.3333, 0.6667, 0.1667, 0.6667, 0.3333, 0.6667, 0.5, 0.6667, 0.5, 1.0, 0.3333, 1.0, 0.3333, 0.0, 0.5, 0.0, 0.5, 0.3333, 0.3333, 0.3333, 0.3333, 0.3333, 0.5, 0.3333, 0.5, 0.6667, 0.3333, 0.6667, 0.5, 0.6667, 0.6667, 0.6667, 0.6667, 1.0, 0.5, 1.0, 0.5, 0.0, 0.6667, 0.0, 0.6667, 0.3333, 0.5, 0.3333, 0.5, 0.3333, 0.6667, 0.3333, 0.6667, 0.6667, 0.5, 0.6667, 0.6667, 0.6667, 0.8333, 0.6667, 0.8333, 1.0, 0.6667, 1.0, 0.6667, 0.0, 0.8333, 0.0, 0.8333, 0.3333, 0.6667, 0.3333, 0.6667, 0.3333, 0.8333, 0.3333, 0.8333, 0.6667, 0.6667, 0.6667, 0.8333, 0.6667, 1.0, 0.6667, 1.0, 1.0, 0.8333, 1.0, 0.8333, 0.0, 1.0, 0.0, 1.0, 0.3333, 0.8333, 0.3333, 0.8333, 0.3333, 1.0, 0.3333, 1.0, 0.6667, 0.8333, 0.6667, -1.11e-16, 0.6667, 0.1667, 0.6667, 0.1667, 1.0, -1.11e-16, 1.0, -1.11e-16, 0.0, 0.1667, 0.0, 0.1667, 0.3333, -1.11e-16, 0.3333, -1.11e-16, 0.3333, 0.1667, 0.3333, 0.1667, 0.6667, -1.11e-16, 0.6667, 0.1667, 0.6667, 0.3333, 0.6667, 0.3333, 1.0, 0.1667, 1.0, 0.1667, 0.0, 0.3333, 0.0, 0.3333, 0.3333, 0.1667, 0.3333, 0.1667, 0.3333, 0.3333, 0.3333, 0.3333, 0.6667, 0.1667, 0.6667, 0.3333, 0.6667, 0.5, 0.6667, 0.5, 1.0, 0.3333, 1.0, 0.3333, 0.0, 0.5, 0.0, 0.5, 0.3333, 0.3333, 0.3333, 0.3333, 0.3333, 0.5, 0.3333, 0.5, 0.6667, 0.3333, 0.6667, 0.5, 0.6667, 0.6667, 0.6667, 0.6667, 1.0, 0.5, 1.0, 0.5, 0.0, 0.6667, 0.0, 0.6667, 0.3333, 0.5, 0.3333, 0.5, 0.3333, 0.6667, 0.3333, 0.6667, 0.6667, 0.5, 0.6667, 0.6667, 0.6667, 0.8333, 0.6667, 0.8333, 1.0, 0.6667, 1.0, 0.6667, 0.0, 0.8333, 0.0, 0.8333, 0.3333, 0.6667, 0.3333, 0.6667, 0.3333, 0.8333, 0.3333, 0.8333, 0.6667, 0.6667, 0.6667, 0.8333, 0.6667, 1.0, 0.6667, 1.0, 1.0, 0.8333, 1.0, 0.8333, 0.0, 1.0, 0.0, 1.0, 0.3333, 0.8333, 0.3333, 0.8333, 0.3333, 1.0, 0.3333, 1.0, 0.6667, 0.8333, 0.6667, -1.11e-16, 0.6667, 0.1667, 0.6667, 0.1667, 1.0, -1.11e-16, 1.0, -1.11e-16, 0.0, 0.1667, 0.0, 0.1667, 0.3333, -1.11e-16, 0.3333, -1.11e-16, 0.3333, 0.1667, 0.3333, 0.1667, 0.6667, -1.11e-16, 0.6667, 0.1667, 0.6667, 0.3333, 0.6667, 0.3333, 1.0, 0.1667, 1.0, 0.1667, 0.0, 0.3333, 0.0, 0.3333, 0.3333, 0.1667, 0.3333, 0.1667, 0.3333, 0.3333, 0.3333, 0.3333, 0.6667, 0.1667, 0.6667, 0.3333, 0.6667, 0.5, 0.6667, 0.5, 1.0, 0.3333, 1.0, 0.3333, 0.0, 0.5, 0.0, 0.5, 0.3333, 0.3333, 0.3333, 0.3333, 0.3333, 0.5, 0.3333, 0.5, 0.6667, 0.3333, 0.6667, 0.5, 0.6667, 0.6667, 0.6667, 0.6667, 1.0, 0.5, 1.0, 0.5, 0.0, 0.6667, 0.0, 0.6667, 0.3333, 0.5, 0.3333, 0.5, 0.3333, 0.6667, 0.3333, 0.6667, 0.6667, 0.5, 0.6667, 0.6667, 0.6667, 0.8333, 0.6667, 0.8333, 1.0, 0.6667, 1.0, 0.6667, 0.0, 0.8333, 0.0, 0.8333, 0.3333, 0.6667, 0.3333, 0.6667, 0.3333, 0.8333, 0.3333, 0.8333, 0.6667, 0.6667, 0.6667, 0.8333, 0.6667, 1.0, 0.6667, 1.0, 1.0, 0.8333, 1.0, 0.8333, 0.0, 1.0, 0.0, 1.0, 0.3333, 0.8333, 0.3333, 0.8333, 0.3333, 1.0, 0.3333, 1.0, 0.6667, 0.8333, 0.6667, -1.11e-16, 0.6667, 0.1667, 0.6667, 0.1667, 1.0, -1.11e-16, 1.0, -1.11e-16, 0.0, 0.1667, 0.0, 0.1667, 0.3333, -1.11e-16, 0.3333, -1.11e-16, 0.3333, 0.1667, 0.3333, 0.1667, 0.6667, -1.11e-16, 0.6667, 0.1667, 0.6667, 0.3333, 0.6667, 0.3333, 1.0, 0.1667, 1.0, 0.1667, 0.0, 0.3333, 0.0, 0.3333, 0.3333, 0.1667, 0.3333, 0.1667, 0.3333, 0.3333, 0.3333, 0.3333, 0.6667, 0.1667, 0.6667, 0.3333, 0.6667, 0.5, 0.6667, 0.5, 1.0, 0.3333, 1.0, 0.3333, 0.0, 0.5, 0.0, 0.5, 0.3333, 0.3333, 0.3333, 0.3333, 0.3333, 0.5, 0.3333, 0.5, 0.6667, 0.3333, 0.6667, 0.5, 0.6667, 0.6667, 0.6667, 0.6667, 1.0, 0.5, 1.0, 0.5, 0.0, 0.6667, 0.0, 0.6667, 0.3333, 0.5, 0.3333, 0.5, 0.3333, 0.6667, 0.3333, 0.6667, 0.6667, 0.5, 0.6667, 0.6667, 0.6667, 0.8333, 0.6667, 0.8333, 1.0, 0.6667, 1.0, 0.6667, 0.0, 0.8333, 0.0, 0.8333, 0.3333, 0.6667, 0.3333, 0.6667, 0.3333, 0.8333, 0.3333, 0.8333, 0.6667, 0.6667, 0.6667, 0.8333, 0.6667, 1.0, 0.6667, 1.0, 1.0, 0.8333, 1.0, 0.8333, 0.0, 1.0, 0.0, 1.0, 0.3333, 0.8333, 0.3333, 0.8333, 0.3333, 1.0, 0.3333, 1.0, 0.6667, 0.8333, 0.6667, -1.11e-16, 0.6667, 0.1667, 0.6667, 0.1667, 1.0, -1.11e-16, 1.0, -1.11e-16, 0.0, 0.1667, 0.0, 0.1667, 0.3333, -1.11e-16, 0.3333, -1.11e-16, 0.3333, 0.1667, 0.3333, 0.1667, 0.6667, -1.11e-16, 0.6667, 0.1667, 0.6667, 0.3333, 0.6667, 0.3333, 1.0, 0.1667, 1.0, 0.1667, 0.0, 0.3333, 0.0, 0.3333, 0.3333, 0.1667, 0.3333, 0.1667, 0.3333, 0.3333, 0.3333, 0.3333, 0.6667, 0.1667, 0.6667, 0.3333, 0.6667, 0.5, 0.6667, 0.5, 1.0, 0.3333, 1.0, 0.3333, 0.0, 0.5, 0.0, 0.5, 0.3333, 0.3333, 0.3333, 0.3333, 0.3333, 0.5, 0.3333, 0.5, 0.6667, 0.3333, 0.6667, 0.5, 0.6667, 0.6667, 0.6667, 0.6667, 1.0, 0.5, 1.0, 0.5, 0.0, 0.6667, 0.0, 0.6667, 0.3333, 0.5, 0.3333, 0.5, 0.3333, 0.6667, 0.3333, 0.6667, 0.6667, 0.5, 0.6667, 0.6667, 0.6667, 0.8333, 0.6667, 0.8333, 1.0, 0.6667, 1.0, 0.6667, 0.0, 0.8333, 0.0, 0.8333, 0.3333, 0.6667, 0.3333, 0.6667, 0.3333, 0.8333, 0.3333, 0.8333, 0.6667, 0.6667, 0.6667, 0.8333, 0.6667, 1.0, 0.6667, 1.0, 1.0, 0.8333, 1.0, 0.8333, 0.0, 1.0, 0.0, 1.0, 0.3333, 0.8333, 0.3333, 0.8333, 0.3333, 1.0, 0.3333, 1.0, 0.6667, 0.8333, 0.6667, -1.11e-16, 0.6667, 0.1667, 0.6667, 0.1667, 1.0, -1.11e-16, 1.0, -1.11e-16, 0.0, 0.1667, 0.0, 0.1667, 0.3333, -1.11e-16, 0.3333, -1.11e-16, 0.3333, 0.1667, 0.3333, 0.1667, 0.6667, -1.11e-16, 0.6667, 0.1667, 0.6667, 0.3333, 0.6667, 0.3333, 1.0, 0.1667, 1.0, 0.1667, 0.0, 0.3333, 0.0, 0.3333, 0.3333, 0.1667, 0.3333, 0.1667, 0.3333, 0.3333, 0.3333, 0.3333, 0.6667, 0.1667, 0.6667, 0.3333, 0.6667, 0.5, 0.6667, 0.5, 1.0, 0.3333, 1.0, 0.3333, 0.0, 0.5, 0.0, 0.5, 0.3333, 0.3333, 0.3333, 0.3333, 0.3333, 0.5, 0.3333, 0.5, 0.6667, 0.3333, 0.6667, 0.5, 0.6667, 0.6667, 0.6667, 0.6667, 1.0, 0.5, 1.0, 0.5, 0.0, 0.6667, 0.0, 0.6667, 0.3333, 0.5, 0.3333, 0.5, 0.3333, 0.6667, 0.3333, 0.6667, 0.6667, 0.5, 0.6667, 0.6667, 0.6667, 0.8333, 0.6667, 0.8333, 1.0, 0.6667, 1.0, 0.6667, 0.0, 0.8333, 0.0, 0.8333, 0.3333, 0.6667, 0.3333, 0.6667, 0.3333, 0.8333, 0.3333, 0.8333, 0.6667, 0.6667, 0.6667, 0.8333, 0.6667, 1.0, 0.6667, 1.0, 1.0, 0.8333, 1.0, 0.8333, 0.0, 1.0, 0.0, 1.0, 0.3333, 0.8333, 0.3333, 0.8333, 0.3333, 1.0, 0.3333, 1.0, 0.6667, 0.8333, 0.6667, -1.11e-16, 0.6667, 0.1667, 0.6667, 0.1667, 1.0, -1.11e-16, 1.0, -1.11e-16, 0.0, 0.1667, 0.0, 0.1667, 0.3333, -1.11e-16, 0.3333, -1.11e-16, 0.3333, 0.1667, 0.3333, 0.1667, 0.6667, -1.11e-16, 0.6667, 0.1667, 0.6667, 0.3333, 0.6667, 0.3333, 1.0, 0.1667, 1.0, 0.1667, 0.0, 0.3333, 0.0, 0.3333, 0.3333, 0.1667, 0.3333, 0.1667, 0.3333, 0.3333, 0.3333, 0.3333, 0.6667, 0.1667, 0.6667, 0.3333, 0.6667, 0.5, 0.6667, 0.5, 1.0, 0.3333, 1.0, 0.3333, 0.0, 0.5, 0.0, 0.5, 0.3333, 0.3333, 0.3333, 0.3333, 0.3333, 0.5, 0.3333, 0.5, 0.6667, 0.3333, 0.6667])
me_red_orb.materials.append(mat_red)
me_red_orb.materials.append(mat_gun_mettal)
me_red_orb.update()
me_green_orb = bpy.data.meshes.new('green_orb')
me_green_orb.from_pydata([(0.0, 0.125, 0.2165), (0.0, 0.2165, 0.125), (0.0, 0.25, 0.0), (0.0, 0.2165, -0.125), (0.0, 0.125, -0.2165), (0.1083, 0.0625, 0.2165), (0.1875, 0.1083, 0.125), (0.2165, 0.125, 0.0), (0.1875, 0.1083, -0.125), (0.1083, 0.0625, -0.2165), (0.1083, -0.0625, 0.2165), (0.1875, -0.1083, 0.125), (0.2165, -0.125, 0.0), (0.1875, -0.1083, -0.125), (0.1083, -0.0625, -0.2165), (-1.863e-08, -0.125, 0.2165), (-2.98e-08, -0.2165, 0.125), (-3.725e-08, -0.25, 0.0), (-2.98e-08, -0.2165, -0.125), (-1.863e-08, -0.125, -0.2165), (0.0, 1.416e-08, 0.25), (-0.1083, -0.0625, 0.2165), (-0.1875, -0.1083, 0.125), (-0.2165, -0.125, 0.0), (-0.1875, -0.1083, -0.125), (-0.1083, -0.0625, -0.2165), (-0.1083, 0.0625, 0.2165), (-0.1875, 0.1083, 0.125), (-0.2165, 0.125, 0.0), (-0.1875, 0.1083, -0.125), (-0.1083, 0.0625, -0.2165), (0.0, 1.416e-08, -0.25), (0.2382, -4.831e-09, 0.4088), (0.1668, -4.831e-09, 0.4501), (0.1668, -4.831e-09, 0.3675), (0.1191, 0.2063, 0.4088), (0.08338, 0.1444, 0.4501), (0.08338, 0.1444, 0.3675), (-0.1191, 0.2063, 0.4088), (-0.08338, 0.1444, 0.4501), (-0.08338, 0.1444, 0.3675), (-0.2382, 1.6e-08, 0.4088), (-0.1668, 9.748e-09, 0.4501), (-0.1668, 9.748e-09, 0.3675), (-0.1191, -0.2063, 0.4088), (-0.08338, -0.1444, 0.4501), (-0.08338, -0.1444, 0.3675), (0.1191, -0.2063, 0.4088), (0.08338, -0.1444, 0.4501), (0.08338, -0.1444, 0.3675), (0.135, -5.607e-09, 0.6174), (0.09449, -5.607e-09, 0.6408), (0.09449, -5.607e-09, 0.594), (0.06749, 0.1169, 0.6174), (0.04724, 0.08183, 0.6408), (0.04724, 0.08183, 0.594), (-0.06749, 0.1169, 0.6174), (-0.04724, 0.08183, 0.6408), (-0.04724, 0.08183, 0.594), (-0.135, 6.193e-09, 0.6174), (-0.09449, 2.653e-09, 0.6408), (-0.09449, 2.653e-09, 0.594), (-0.06749, -0.1169, 0.6174), (-0.04724, -0.08183, 0.6408), (-0.04724, -0.08183, 0.594), (0.06749, -0.1169, 0.6174), (0.04724, -0.08183, 0.6408), (0.04724, -0.08183, 0.594), (0.05906, -8.507e-09, 0.7883), (0.04134, -8.507e-09, 0.7986), (0.04134, -8.507e-09, 0.7781), (0.02953, 0.05114, 0.7883), (0.02067, 0.0358, 0.7986), (0.02067, 0.0358, 0.7781), (-0.02953, 0.05114, 0.7883), (-0.02067, 0.0358, 0.7986), (-0.02067, 0.0358, 0.7781), (-0.05906, -3.344e-09, 0.7883), (-0.04134, -4.893e-09, 0.7986), (-0.04134, -4.893e-09, 0.7781), (-0.02953, -0.05114, 0.7883), (-0.02067, -0.0358, 0.7986), (-0.02067, -0.0358, 0.7781), (0.02953, -0.05114, 0.7883), (0.02067, -0.0358, 0.7986), (0.02067, -0.0358, 0.7781), (0.2382, -4.831e-09, -0.4088), (0.1668, -4.831e-09, -0.4501), (0.1668, -4.831e-09, -0.3675), (0.1191, 0.2063, -0.4088), (0.08338, 0.1444, -0.4501), (0.08338, 0.1444, -0.3675), (-0.1191, 0.2063, -0.4088), (-0.08338, 0.1444, -0.4501), (-0.08338, 0.1444, -0.3675), (-0.2382, 1.6e-08, -0.4088), (-0.1668, 9.748e-09, -0.4501), (-0.1668, 9.748e-09, -0.3675), (-0.1191, -0.2063, -0.4088), (-0.08338, -0.1444, -0.4501), (-0.08338, -0.1444, -0.3675), (0.1191, -0.2063, -0.4088), (0.08338, -0.1444, -0.4501), (0.08338, -0.1444, -0.3675), (0.135, -5.607e-09, -0.6174), (0.09449, -5.607e-09, -0.6408), (0.09449, -5.607e-09, -0.594), (0.06749, 0.1169, -0.6174), (0.04724, 0.08183, -0.6408), (0.04724, 0.08183, -0.594), (-0.06749, 0.1169, -0.6174), (-0.04724, 0.08183, -0.6408), (-0.04724, 0.08183, -0.594), (-0.135, 6.193e-09, -0.6174), (-0.09449, 2.653e-09, -0.6408), (-0.09449, 2.653e-09, -0.594), (-0.06749, -0.1169, -0.6174), (-0.04724, -0.08183, -0.6408), (-0.04724, -0.08183, -0.594), (0.06749, -0.1169, -0.6174), (0.04724, -0.08183, -0.6408), (0.04724, -0.08183, -0.594), (0.05906, -8.507e-09, -0.7883), (0.04134, -8.507e-09, -0.7986), (0.04134, -8.507e-09, -0.7781), (0.02953, 0.05114, -0.7883), (0.02067, 0.0358, -0.7986), (0.02067, 0.0358, -0.7781), (-0.02953, 0.05114, -0.7883), (-0.02067, 0.0358, -0.7986), (-0.02067, 0.0358, -0.7781), (-0.05906, -3.344e-09, -0.7883), (-0.04134, -4.893e-09, -0.7986), (-0.04134, -4.893e-09, -0.7781), (-0.02953, -0.05114, -0.7883), (-0.02067, -0.0358, -0.7986), (-0.02067, -0.0358, -0.7781), (0.02953, -0.05114, -0.7883), (0.02067, -0.0358, -0.7986), (0.02067, -0.0358, -0.7781)], [], [(0, 20, 5), (31, 4, 9), (3, 2, 7, 8), (1, 0, 5, 6), (4, 3, 8, 9), (2, 1, 6, 7), (31, 9, 14), (8, 7, 12, 13), (6, 5, 10, 11), (9, 8, 13, 14), (7, 6, 11, 12), (5, 20, 10), (13, 12, 17, 18), (11, 10, 15, 16), (14, 13, 18, 19), (12, 11, 16, 17), (10, 20, 15), (31, 14, 19), (16, 15, 21, 22), (19, 18, 24, 25), (17, 16, 22, 23), (15, 20, 21), (31, 19, 25), (18, 17, 23, 24), (25, 24, 29, 30), (23, 22, 27, 28), (21, 20, 26), (31, 25, 30), (24, 23, 28, 29), (22, 21, 26, 27), (30, 29, 3, 4), (28, 27, 1, 2), (26, 20, 0), (31, 30, 4), (29, 28, 2, 3), (27, 26, 0, 1), (32, 35, 36, 33), (33, 36, 37, 34), (34, 37, 35, 32), (35, 38, 39, 36), (36, 39, 40, 37), (37, 40, 38, 35), (38, 41, 42, 39), (39, 42, 43, 40), (40, 43, 41, 38), (41, 44, 45, 42), (42, 45, 46, 43), (43, 46, 44, 41), (44, 47, 48, 45), (45, 48, 49, 46), (46, 49, 47, 44), (47, 32, 33, 48), (48, 33, 34, 49), (49, 34, 32, 47), (50, 53, 54, 51), (51, 54, 55, 52), (52, 55, 53, 50), (53, 56, 57, 54), (54, 57, 58, 55), (55, 58, 56, 53), (56, 59, 60, 57), (57, 60, 61, 58), (58, 61, 59, 56), (59, 62, 63, 60), (60, 63, 64, 61), (61, 64, 62, 59), (62, 65, 66, 63), (63, 66, 67, 64), (64, 67, 65, 62), (65, 50, 51, 66), (66, 51, 52, 67), (67, 52, 50, 65), (68, 71, 72, 69), (69, 72, 73, 70), (70, 73, 71, 68), (71, 74, 75, 72), (72, 75, 76, 73), (73, 76, 74, 71), (74, 77, 78, 75), (75, 78, 79, 76), (76, 79, 77, 74), (77, 80, 81, 78), (78, 81, 82, 79), (79, 82, 80, 77), (80, 83, 84, 81), (81, 84, 85, 82), (82, 85, 83, 80), (83, 68, 69, 84), (84, 69, 70, 85), (85, 70, 68, 83), (86, 89, 90, 87), (87, 90, 91, 88), (88, 91, 89, 86), (89, 92, 93, 90), (90, 93, 94, 91), (91, 94, 92, 89), (92, 95, 96, 93), (93, 96, 97, 94), (94, 97, 95, 92), (95, 98, 99, 96), (96, 99, 100, 97), (97, 100, 98, 95), (98, 101, 102, 99), (99, 102, 103, 100), (100, 103, 101, 98), (101, 86, 87, 102), (102, 87, 88, 103), (103, 88, 86, 101), (104, 107, 108, 105), (105, 108, 109, 106), (106, 109, 107, 104), (107, 110, 111, 108), (108, 111, 112, 109), (109, 112, 110, 107), (110, 113, 114, 111), (111, 114, 115, 112), (112, 115, 113, 110), (113, 116, 117, 114), (114, 117, 118, 115), (115, 118, 116, 113), (116, 119, 120, 117), (117, 120, 121, 118), (118, 121, 119, 116), (119, 104, 105, 120), (120, 105, 106, 121), (121, 106, 104, 119), (122, 125, 126, 123), (123, 126, 127, 124), (124, 127, 125, 122), (125, 128, 129, 126), (126, 129, 130, 127), (127, 130, 128, 125), (128, 131, 132, 129), (129, 132, 133, 130), (130, 133, 131, 128), (131, 134, 135, 132), (132, 135, 136, 133), (133, 136, 134, 131), (134, 137, 138, 135), (135, 138, 139, 136), (136, 139, 137, 134), (137, 122, 123, 138), (138, 123, 124, 139), (139, 124, 122, 137)])
me_green_orb.polygons.foreach_set('material_index', [0, 0, 0, 0, 0, 0, 0, 0, 0, 0, 0, 0, 0, 0, 0, 0, 0, 0, 0, 0, 0, 0, 0, 0, 0, 0, 0, 0, 0, 0, 0, 0, 0, 0, 0, 0, 1, 1, 1, 1, 1, 1, 1, 1, 1, 1, 1, 1, 1, 1, 1, 1, 1, 1, 1, 1, 1, 1, 1, 1, 1, 1, 1, 1, 1, 1, 1, 1, 1, 1, 1, 1, 1, 1, 1, 1, 1, 1, 1, 1, 1, 1, 1, 1, 1, 1, 1, 1, 1, 1, 1, 1, 1, 1, 1, 1, 1, 1, 1, 1, 1, 1, 1, 1, 1, 1, 1, 1, 1, 1, 1, 1, 1, 1, 1, 1, 1, 1, 1, 1, 1, 1, 1, 1, 1, 1, 1, 1, 1, 1, 1, 1, 1, 1, 1, 1, 1, 1, 1, 1, 1, 1, 1, 1])
_uv = me_green_orb.uv_layers.new(name='UVMap')
_uv.uv.foreach_set('vector', [0.6667, 0.8333, 0.5833, 1.0, 0.5, 0.8333, 0.5833, 0.0, 0.6667, 0.1667, 0.5, 0.1667, 0.6667, 0.3333, 0.6667, 0.5, 0.5, 0.5, 0.5, 0.3333, 0.6667, 0.6667, 0.6667, 0.8333, 0.5, 0.8333, 0.5, 0.6667, 0.6667, 0.1667, 0.6667, 0.3333, 0.5, 0.3333, 0.5, 0.1667, 0.6667, 0.5, 0.6667, 0.6667, 0.5, 0.6667, 0.5, 0.5, 0.4167, 0.0, 0.5, 0.1667, 0.3333, 0.1667, 0.5, 0.3333, 0.5, 0.5, 0.3333, 0.5, 0.3333, 0.3333, 0.5, 0.6667, 0.5, 0.8333, 0.3333, 0.8333, 0.3333, 0.6667, 0.5, 0.1667, 0.5, 0.3333, 0.3333, 0.3333, 0.3333, 0.1667, 0.5, 0.5, 0.5, 0.6667, 0.3333, 0.6667, 0.3333, 0.5, 0.5, 0.8333, 0.4167, 1.0, 0.3333, 0.8333, 0.3333, 0.3333, 0.3333, 0.5, 0.1667, 0.5, 0.1667, 0.3333, 0.3333, 0.6667, 0.3333, 0.8333, 0.1667, 0.8333, 0.1667, 0.6667, 0.3333, 0.1667, 0.3333, 0.3333, 0.1667, 0.3333, 0.1667, 0.1667, 0.3333, 0.5, 0.3333, 0.6667, 0.1667, 0.6667, 0.1667, 0.5, 0.3333, 0.8333, 0.25, 1.0, 0.1667, 0.8333, 0.25, 0.0, 0.3333, 0.1667, 0.1667, 0.1667, 0.1667, 0.6667, 0.1667, 0.8333, 0.0, 0.8333, 0.0, 0.6667, 0.1667, 0.1667, 0.1667, 0.3333, 0.0, 0.3333, 0.0, 0.1667, 0.1667, 0.5, 0.1667, 0.6667, 0.0, 0.6667, 0.0, 0.5, 0.1667, 0.8333, 0.08333, 1.0, 0.0, 0.8333, 0.08333, 0.0, 0.1667, 0.1667, 0.0, 0.1667, 0.1667, 0.3333, 0.1667, 0.5, 0.0, 0.5, 0.0, 0.3333, 1.0, 0.1667, 1.0, 0.3333, 0.8333, 0.3333, 0.8333, 0.1667, 1.0, 0.5, 1.0, 0.6667, 0.8333, 0.6667, 0.8333, 0.5, 1.0, 0.8333, 0.9167, 1.0, 0.8333, 0.8333, 0.9167, 0.0, 1.0, 0.1667, 0.8333, 0.1667, 1.0, 0.3333, 1.0, 0.5, 0.8333, 0.5, 0.8333, 0.3333, 1.0, 0.6667, 1.0, 0.8333, 0.8333, 0.8333, 0.8333, 0.6667, 0.8333, 0.1667, 0.8333, 0.3333, 0.6667, 0.3333, 0.6667, 0.1667, 0.8333, 0.5, 0.8333, 0.6667, 0.6667, 0.6667, 0.6667, 0.5, 0.8333, 0.8333, 0.75, 1.0, 0.6667, 0.8333, 0.75, 0.0, 0.8333, 0.1667, 0.6667, 0.1667, 0.8333, 0.3333, 0.8333, 0.5, 0.6667, 0.5, 0.6667, 0.3333, 0.8333, 0.6667, 0.8333, 0.8333, 0.6667, 0.8333, 0.6667, 0.6667, 0.5, 0.6667, 0.6667, 0.6667, 0.6667, 1.0, 0.5, 1.0, 0.5, 0.0, 0.6667, 0.0, 0.6667, 0.3333, 0.5, 0.3333, 0.5, 0.3333, 0.6667, 0.3333, 0.6667, 0.6667, 0.5, 0.6667, 0.6667, 0.6667, 0.8333, 0.6667, 0.8333, 1.0, 0.6667, 1.0, 0.6667, 0.0, 0.8333, 0.0, 0.8333, 0.3333, 0.6667, 0.3333, 0.6667, 0.3333, 0.8333, 0.3333, 0.8333, 0.6667, 0.6667, 0.6667, 0.8333, 0.6667, 1.0, 0.6667, 1.0, 1.0, 0.8333, 1.0, 0.8333, 0.0, 1.0, 0.0, 1.0, 0.3333, 0.8333, 0.3333, 0.8333, 0.3333, 1.0, 0.3333, 1.0, 0.6667, 0.8333, 0.6667, -1.11e-16, 0.6667, 0.1667, 0.6667, 0.1667, 1.0, -1.11e-16, 1.0, -1.11e-16, 0.0, 0.1667, 0.0, 0.1667, 0.3333, -1.11e-16, 0.3333, -1.11e-16, 0.3333, 0.1667, 0.3333, 0.1667, 0.6667, -1.11e-16, 0.6667, 0.1667, 0.6667, 0.3333, 0.6667, 0.3333, 1.0, 0.1667, 1.0, 0.1667, 0.0, 0.3333, 0.0, 0.3333, 0.3333, 0.1667, 0.3333, 0.1667, 0.3333, 0.3333, 0.3333, 0.3333, 0.6667, 0.1667, 0.6667, 0.3333, 0.6667, 0.5, 0.6667, 0.5, 1.0, 0.3333, 1.0, 0.3333, 0.0, 0.5, 0.0, 0.5, 0.3333, 0.3333, 0.3333, 0.3333, 0.3333, 0.5, 0.3333, 0.5, 0.6667, 0.3333, 0.6667, 0.5, 0.6667, 0.6667, 0.6667, 0.6667, 1.0, 0.5, 1.0, 0.5, 0.0, 0.6667, 0.0, 0.6667, 0.3333, 0.5, 0.3333, 0.5, 0.3333, 0.6667, 0.3333, 0.6667, 0.6667, 0.5, 0.6667, 0.6667, 0.6667, 0.8333, 0.6667, 0.8333, 1.0, 0.6667, 1.0, 0.6667, 0.0, 0.8333, 0.0, 0.8333, 0.3333, 0.6667, 0.3333, 0.6667, 0.3333, 0.8333, 0.3333, 0.8333, 0.6667, 0.6667, 0.6667, 0.8333, 0.6667, 1.0, 0.6667, 1.0, 1.0, 0.8333, 1.0, 0.8333, 0.0, 1.0, 0.0, 1.0, 0.3333, 0.8333, 0.3333, 0.8333, 0.3333, 1.0, 0.3333, 1.0, 0.6667, 0.8333, 0.6667, -1.11e-16, 0.6667, 0.1667, 0.6667, 0.1667, 1.0, -1.11e-16, 1.0, -1.11e-16, 0.0, 0.1667, 0.0, 0.1667, 0.3333, -1.11e-16, 0.3333, -1.11e-16, 0.3333, 0.1667, 0.3333, 0.1667, 0.6667, -1.11e-16, 0.6667, 0.1667, 0.6667, 0.3333, 0.6667, 0.3333, 1.0, 0.1667, 1.0, 0.1667, 0.0, 0.3333, 0.0, 0.3333, 0.3333, 0.1667, 0.3333, 0.1667, 0.3333, 0.3333, 0.3333, 0.3333, 0.6667, 0.1667, 0.6667, 0.3333, 0.6667, 0.5, 0.6667, 0.5, 1.0, 0.3333, 1.0, 0.3333, 0.0, 0.5, 0.0, 0.5, 0.3333, 0.3333, 0.3333, 0.3333, 0.3333, 0.5, 0.3333, 0.5, 0.6667, 0.3333, 0.6667, 0.5, 0.6667, 0.6667, 0.6667, 0.6667, 1.0, 0.5, 1.0, 0.5, 0.0, 0.6667, 0.0, 0.6667, 0.3333, 0.5, 0.3333, 0.5, 0.3333, 0.6667, 0.3333, 0.6667, 0.6667, 0.5, 0.6667, 0.6667, 0.6667, 0.8333, 0.6667, 0.8333, 1.0, 0.6667, 1.0, 0.6667, 0.0, 0.8333, 0.0, 0.8333, 0.3333, 0.6667, 0.3333, 0.6667, 0.3333, 0.8333, 0.3333, 0.8333, 0.6667, 0.6667, 0.6667, 0.8333, 0.6667, 1.0, 0.6667, 1.0, 1.0, 0.8333, 1.0, 0.8333, 0.0, 1.0, 0.0, 1.0, 0.3333, 0.8333, 0.3333, 0.8333, 0.3333, 1.0, 0.3333, 1.0, 0.6667, 0.8333, 0.6667, -1.11e-16, 0.6667, 0.1667, 0.6667, 0.1667, 1.0, -1.11e-16, 1.0, -1.11e-16, 0.0, 0.1667, 0.0, 0.1667, 0.3333, -1.11e-16, 0.3333, -1.11e-16, 0.3333, 0.1667, 0.3333, 0.1667, 0.6667, -1.11e-16, 0.6667, 0.1667, 0.6667, 0.3333, 0.6667, 0.3333, 1.0, 0.1667, 1.0, 0.1667, 0.0, 0.3333, 0.0, 0.3333, 0.3333, 0.1667, 0.3333, 0.1667, 0.3333, 0.3333, 0.3333, 0.3333, 0.6667, 0.1667, 0.6667, 0.3333, 0.6667, 0.5, 0.6667, 0.5, 1.0, 0.3333, 1.0, 0.3333, 0.0, 0.5, 0.0, 0.5, 0.3333, 0.3333, 0.3333, 0.3333, 0.3333, 0.5, 0.3333, 0.5, 0.6667, 0.3333, 0.6667, 0.5, 0.6667, 0.6667, 0.6667, 0.6667, 1.0, 0.5, 1.0, 0.5, 0.0, 0.6667, 0.0, 0.6667, 0.3333, 0.5, 0.3333, 0.5, 0.3333, 0.6667, 0.3333, 0.6667, 0.6667, 0.5, 0.6667, 0.6667, 0.6667, 0.8333, 0.6667, 0.8333, 1.0, 0.6667, 1.0, 0.6667, 0.0, 0.8333, 0.0, 0.8333, 0.3333, 0.6667, 0.3333, 0.6667, 0.3333, 0.8333, 0.3333, 0.8333, 0.6667, 0.6667, 0.6667, 0.8333, 0.6667, 1.0, 0.6667, 1.0, 1.0, 0.8333, 1.0, 0.8333, 0.0, 1.0, 0.0, 1.0, 0.3333, 0.8333, 0.3333, 0.8333, 0.3333, 1.0, 0.3333, 1.0, 0.6667, 0.8333, 0.6667, -1.11e-16, 0.6667, 0.1667, 0.6667, 0.1667, 1.0, -1.11e-16, 1.0, -1.11e-16, 0.0, 0.1667, 0.0, 0.1667, 0.3333, -1.11e-16, 0.3333, -1.11e-16, 0.3333, 0.1667, 0.3333, 0.1667, 0.6667, -1.11e-16, 0.6667, 0.1667, 0.6667, 0.3333, 0.6667, 0.3333, 1.0, 0.1667, 1.0, 0.1667, 0.0, 0.3333, 0.0, 0.3333, 0.3333, 0.1667, 0.3333, 0.1667, 0.3333, 0.3333, 0.3333, 0.3333, 0.6667, 0.1667, 0.6667, 0.3333, 0.6667, 0.5, 0.6667, 0.5, 1.0, 0.3333, 1.0, 0.3333, 0.0, 0.5, 0.0, 0.5, 0.3333, 0.3333, 0.3333, 0.3333, 0.3333, 0.5, 0.3333, 0.5, 0.6667, 0.3333, 0.6667, 0.5, 0.6667, 0.6667, 0.6667, 0.6667, 1.0, 0.5, 1.0, 0.5, 0.0, 0.6667, 0.0, 0.6667, 0.3333, 0.5, 0.3333, 0.5, 0.3333, 0.6667, 0.3333, 0.6667, 0.6667, 0.5, 0.6667, 0.6667, 0.6667, 0.8333, 0.6667, 0.8333, 1.0, 0.6667, 1.0, 0.6667, 0.0, 0.8333, 0.0, 0.8333, 0.3333, 0.6667, 0.3333, 0.6667, 0.3333, 0.8333, 0.3333, 0.8333, 0.6667, 0.6667, 0.6667, 0.8333, 0.6667, 1.0, 0.6667, 1.0, 1.0, 0.8333, 1.0, 0.8333, 0.0, 1.0, 0.0, 1.0, 0.3333, 0.8333, 0.3333, 0.8333, 0.3333, 1.0, 0.3333, 1.0, 0.6667, 0.8333, 0.6667, -1.11e-16, 0.6667, 0.1667, 0.6667, 0.1667, 1.0, -1.11e-16, 1.0, -1.11e-16, 0.0, 0.1667, 0.0, 0.1667, 0.3333, -1.11e-16, 0.3333, -1.11e-16, 0.3333, 0.1667, 0.3333, 0.1667, 0.6667, -1.11e-16, 0.6667, 0.1667, 0.6667, 0.3333, 0.6667, 0.3333, 1.0, 0.1667, 1.0, 0.1667, 0.0, 0.3333, 0.0, 0.3333, 0.3333, 0.1667, 0.3333, 0.1667, 0.3333, 0.3333, 0.3333, 0.3333, 0.6667, 0.1667, 0.6667, 0.3333, 0.6667, 0.5, 0.6667, 0.5, 1.0, 0.3333, 1.0, 0.3333, 0.0, 0.5, 0.0, 0.5, 0.3333, 0.3333, 0.3333, 0.3333, 0.3333, 0.5, 0.3333, 0.5, 0.6667, 0.3333, 0.6667, 0.5, 0.6667, 0.6667, 0.6667, 0.6667, 1.0, 0.5, 1.0, 0.5, 0.0, 0.6667, 0.0, 0.6667, 0.3333, 0.5, 0.3333, 0.5, 0.3333, 0.6667, 0.3333, 0.6667, 0.6667, 0.5, 0.6667, 0.6667, 0.6667, 0.8333, 0.6667, 0.8333, 1.0, 0.6667, 1.0, 0.6667, 0.0, 0.8333, 0.0, 0.8333, 0.3333, 0.6667, 0.3333, 0.6667, 0.3333, 0.8333, 0.3333, 0.8333, 0.6667, 0.6667, 0.6667, 0.8333, 0.6667, 1.0, 0.6667, 1.0, 1.0, 0.8333, 1.0, 0.8333, 0.0, 1.0, 0.0, 1.0, 0.3333, 0.8333, 0.3333, 0.8333, 0.3333, 1.0, 0.3333, 1.0, 0.6667, 0.8333, 0.6667, -1.11e-16, 0.6667, 0.1667, 0.6667, 0.1667, 1.0, -1.11e-16, 1.0, -1.11e-16, 0.0, 0.1667, 0.0, 0.1667, 0.3333, -1.11e-16, 0.3333, -1.11e-16, 0.3333, 0.1667, 0.3333, 0.1667, 0.6667, -1.11e-16, 0.6667, 0.1667, 0.6667, 0.3333, 0.6667, 0.3333, 1.0, 0.1667, 1.0, 0.1667, 0.0, 0.3333, 0.0, 0.3333, 0.3333, 0.1667, 0.3333, 0.1667, 0.3333, 0.3333, 0.3333, 0.3333, 0.6667, 0.1667, 0.6667, 0.3333, 0.6667, 0.5, 0.6667, 0.5, 1.0, 0.3333, 1.0, 0.3333, 0.0, 0.5, 0.0, 0.5, 0.3333, 0.3333, 0.3333, 0.3333, 0.3333, 0.5, 0.3333, 0.5, 0.6667, 0.3333, 0.6667])
me_green_orb.materials.append(mat_green)
me_green_orb.materials.append(mat_gun_mettal)
me_green_orb.update()
me_blue_orb = bpy.data.meshes.new('blue_orb')
me_blue_orb.from_pydata([(0.0, 0.125, 0.2165), (0.0, 0.2165, 0.125), (0.0, 0.25, 0.0), (0.0, 0.2165, -0.125), (0.0, 0.125, -0.2165), (0.1083, 0.0625, 0.2165), (0.1875, 0.1083, 0.125), (0.2165, 0.125, 0.0), (0.1875, 0.1083, -0.125), (0.1083, 0.0625, -0.2165), (0.1083, -0.0625, 0.2165), (0.1875, -0.1083, 0.125), (0.2165, -0.125, 0.0), (0.1875, -0.1083, -0.125), (0.1083, -0.0625, -0.2165), (-1.863e-08, -0.125, 0.2165), (-2.98e-08, -0.2165, 0.125), (-3.725e-08, -0.25, 0.0), (-2.98e-08, -0.2165, -0.125), (-1.863e-08, -0.125, -0.2165), (0.0, 1.416e-08, 0.25), (-0.1083, -0.0625, 0.2165), (-0.1875, -0.1083, 0.125), (-0.2165, -0.125, 0.0), (-0.1875, -0.1083, -0.125), (-0.1083, -0.0625, -0.2165), (-0.1083, 0.0625, 0.2165), (-0.1875, 0.1083, 0.125), (-0.2165, 0.125, 0.0), (-0.1875, 0.1083, -0.125), (-0.1083, 0.0625, -0.2165), (0.0, 1.416e-08, -0.25), (0.2382, -4.831e-09, 0.4088), (0.1668, -4.831e-09, 0.4501), (0.1668, -4.831e-09, 0.3675), (0.1191, 0.2063, 0.4088), (0.08338, 0.1444, 0.4501), (0.08338, 0.1444, 0.3675), (-0.1191, 0.2063, 0.4088), (-0.08338, 0.1444, 0.4501), (-0.08338, 0.1444, 0.3675), (-0.2382, 1.6e-08, 0.4088), (-0.1668, 9.748e-09, 0.4501), (-0.1668, 9.748e-09, 0.3675), (-0.1191, -0.2063, 0.4088), (-0.08338, -0.1444, 0.4501), (-0.08338, -0.1444, 0.3675), (0.1191, -0.2063, 0.4088), (0.08338, -0.1444, 0.4501), (0.08338, -0.1444, 0.3675), (0.135, -5.607e-09, 0.6174), (0.09449, -5.607e-09, 0.6408), (0.09449, -5.607e-09, 0.594), (0.06749, 0.1169, 0.6174), (0.04724, 0.08183, 0.6408), (0.04724, 0.08183, 0.594), (-0.06749, 0.1169, 0.6174), (-0.04724, 0.08183, 0.6408), (-0.04724, 0.08183, 0.594), (-0.135, 6.193e-09, 0.6174), (-0.09449, 2.653e-09, 0.6408), (-0.09449, 2.653e-09, 0.594), (-0.06749, -0.1169, 0.6174), (-0.04724, -0.08183, 0.6408), (-0.04724, -0.08183, 0.594), (0.06749, -0.1169, 0.6174), (0.04724, -0.08183, 0.6408), (0.04724, -0.08183, 0.594), (0.05906, -8.507e-09, 0.7883), (0.04134, -8.507e-09, 0.7986), (0.04134, -8.507e-09, 0.7781), (0.02953, 0.05114, 0.7883), (0.02067, 0.0358, 0.7986), (0.02067, 0.0358, 0.7781), (-0.02953, 0.05114, 0.7883), (-0.02067, 0.0358, 0.7986), (-0.02067, 0.0358, 0.7781), (-0.05906, -3.344e-09, 0.7883), (-0.04134, -4.893e-09, 0.7986), (-0.04134, -4.893e-09, 0.7781), (-0.02953, -0.05114, 0.7883), (-0.02067, -0.0358, 0.7986), (-0.02067, -0.0358, 0.7781), (0.02953, -0.05114, 0.7883), (0.02067, -0.0358, 0.7986), (0.02067, -0.0358, 0.7781), (-0.1206, -4.831e-09, -0.4575), (-0.2003, -4.831e-09, -0.4362), (-0.142, -4.831e-09, -0.3778), (-0.2048, 0.2063, -0.3733), (-0.2593, 0.1444, -0.3772), (-0.2009, 0.1444, -0.3189), (-0.3733, 0.2063, -0.2048), (-0.3772, 0.1444, -0.2593), (-0.3189, 0.1444, -0.2009), (-0.4575, 1.6e-08, -0.1206), (-0.4362, 9.748e-09, -0.2003), (-0.3778, 9.748e-09, -0.142), (-0.3733, -0.2063, -0.2048), (-0.3772, -0.1444, -0.2593), (-0.3189, -0.1444, -0.2009), (-0.2048, -0.2063, -0.3733), (-0.2593, -0.1444, -0.3772), (-0.2009, -0.1444, -0.3189), (-0.3411, -5.607e-09, -0.532), (-0.3863, -5.607e-09, -0.5199), (-0.3532, -5.607e-09, -0.4868), (-0.3888, 0.1169, -0.4843), (-0.4197, 0.08183, -0.4865), (-0.3866, 0.08183, -0.4534), (-0.4843, 0.1169, -0.3888), (-0.4865, 0.08183, -0.4197), (-0.4534, 0.08183, -0.3866), (-0.532, 6.193e-09, -0.3411), (-0.5199, 2.653e-09, -0.3863), (-0.4868, 2.653e-09, -0.3532), (-0.4843, -0.1169, -0.3888), (-0.4865, -0.08183, -0.4197), (-0.4534, -0.08183, -0.3866), (-0.3888, -0.1169, -0.4843), (-0.4197, -0.08183, -0.4865), (-0.3866, -0.08183, -0.4534), (-0.5157, -8.507e-09, -0.5992), (-0.5354, -8.507e-09, -0.5939), (-0.521, -8.507e-09, -0.5794), (-0.5366, 0.05114, -0.5783), (-0.5501, 0.0358, -0.5793), (-0.5356, 0.0358, -0.5648), (-0.5783, 0.05114, -0.5366), (-0.5793, 0.0358, -0.5501), (-0.5648, 0.0358, -0.5356), (-0.5992, -3.344e-09, -0.5157), (-0.5939, -4.893e-09, -0.5354), (-0.5794, -4.893e-09, -0.521), (-0.5783, -0.05114, -0.5366), (-0.5793, -0.0358, -0.5501), (-0.5648, -0.0358, -0.5356), (-0.5366, -0.05114, -0.5783), (-0.5501, -0.0358, -0.5793), (-0.5356, -0.0358, -0.5648), (0.1206, -4.831e-09, -0.4575), (0.2003, -4.831e-09, -0.4362), (0.142, -4.831e-09, -0.3778), (0.2048, 0.2063, -0.3733), (0.2593, 0.1444, -0.3772), (0.2009, 0.1444, -0.3189), (0.3733, 0.2063, -0.2048), (0.3772, 0.1444, -0.2593), (0.3189, 0.1444, -0.2009), (0.4575, 1.6e-08, -0.1206), (0.4362, 9.748e-09, -0.2003), (0.3778, 9.748e-09, -0.142), (0.3733, -0.2063, -0.2048), (0.3772, -0.1444, -0.2593), (0.3189, -0.1444, -0.2009), (0.2048, -0.2063, -0.3733), (0.2593, -0.1444, -0.3772), (0.2009, -0.1444, -0.3189), (0.3411, -5.607e-09, -0.532), (0.3863, -5.607e-09, -0.5199), (0.3532, -5.607e-09, -0.4868), (0.3888, 0.1169, -0.4843), (0.4197, 0.08183, -0.4865), (0.3866, 0.08183, -0.4534), (0.4843, 0.1169, -0.3888), (0.4865, 0.08183, -0.4197), (0.4534, 0.08183, -0.3866), (0.532, 6.193e-09, -0.3411), (0.5199, 2.653e-09, -0.3863), (0.4868, 2.653e-09, -0.3532), (0.4843, -0.1169, -0.3888), (0.4865, -0.08183, -0.4197), (0.4534, -0.08183, -0.3866), (0.3888, -0.1169, -0.4843), (0.4197, -0.08183, -0.4865), (0.3866, -0.08183, -0.4534), (0.5157, -8.507e-09, -0.5992), (0.5354, -8.507e-09, -0.5939), (0.521, -8.507e-09, -0.5794), (0.5366, 0.05114, -0.5783), (0.5501, 0.0358, -0.5793), (0.5356, 0.0358, -0.5648), (0.5783, 0.05114, -0.5366), (0.5793, 0.0358, -0.5501), (0.5648, 0.0358, -0.5356), (0.5992, -3.344e-09, -0.5157), (0.5939, -4.893e-09, -0.5354), (0.5794, -4.893e-09, -0.521), (0.5783, -0.05114, -0.5366), (0.5793, -0.0358, -0.5501), (0.5648, -0.0358, -0.5356), (0.5366, -0.05114, -0.5783), (0.5501, -0.0358, -0.5793), (0.5356, -0.0358, -0.5648)], [], [(0, 20, 5), (31, 4, 9), (3, 2, 7, 8), (1, 0, 5, 6), (4, 3, 8, 9), (2, 1, 6, 7), (31, 9, 14), (8, 7, 12, 13), (6, 5, 10, 11), (9, 8, 13, 14), (7, 6, 11, 12), (5, 20, 10), (13, 12, 17, 18), (11, 10, 15, 16), (14, 13, 18, 19), (12, 11, 16, 17), (10, 20, 15), (31, 14, 19), (16, 15, 21, 22), (19, 18, 24, 25), (17, 16, 22, 23), (15, 20, 21), (31, 19, 25), (18, 17, 23, 24), (25, 24, 29, 30), (23, 22, 27, 28), (21, 20, 26), (31, 25, 30), (24, 23, 28, 29), (22, 21, 26, 27), (30, 29, 3, 4), (28, 27, 1, 2), (26, 20, 0), (31, 30, 4), (29, 28, 2, 3), (27, 26, 0, 1), (32, 35, 36, 33), (33, 36, 37, 34), (34, 37, 35, 32), (35, 38, 39, 36), (36, 39, 40, 37), (37, 40, 38, 35), (38, 41, 42, 39), (39, 42, 43, 40), (40, 43, 41, 38), (41, 44, 45, 42), (42, 45, 46, 43), (43, 46, 44, 41), (44, 47, 48, 45), (45, 48, 49, 46), (46, 49, 47, 44), (47, 32, 33, 48), (48, 33, 34, 49), (49, 34, 32, 47), (50, 53, 54, 51), (51, 54, 55, 52), (52, 55, 53, 50), (53, 56, 57, 54), (54, 57, 58, 55), (55, 58, 56, 53), (56, 59, 60, 57), (57, 60, 61, 58), (58, 61, 59, 56), (59, 62, 63, 60), (60, 63, 64, 61), (61, 64, 62, 59), (62, 65, 66, 63), (63, 66, 67, 64), (64, 67, 65, 62), (65, 50, 51, 66), (66, 51, 52, 67), (67, 52, 50, 65), (68, 71, 72, 69), (69, 72, 73, 70), (70, 73, 71, 68), (71, 74, 75, 72), (72, 75, 76, 73), (73, 76, 74, 71), (74, 77, 78, 75), (75, 78, 79, 76), (76, 79, 77, 74), (77, 80, 81, 78), (78, 81, 82, 79), (79, 82, 80, 77), (80, 83, 84, 81), (81, 84, 85, 82), (82, 85, 83, 80), (83, 68, 69, 84), (84, 69, 70, 85), (85, 70, 68, 83), (86, 89, 90, 87), (87, 90, 91, 88), (88, 91, 89, 86), (89, 92, 93, 90), (90, 93, 94, 91), (91, 94, 92, 89), (92, 95, 96, 93), (93, 96, 97, 94), (94, 97, 95, 92), (95, 98, 99, 96), (96, 99, 100, 97), (97, 100, 98, 95), (98, 101, 102, 99), (99, 102, 103, 100), (100, 103, 101, 98), (101, 86, 87, 102), (102, 87, 88, 103), (103, 88, 86, 101), (104, 107, 108, 105), (105, 108, 109, 106), (106, 109, 107, 104), (107, 110, 111, 108), (108, 111, 112, 109), (109, 112, 110, 107), (110, 113, 114, 111), (111, 114, 115, 112), (112, 115, 113, 110), (113, 116, 117, 114), (114, 117, 118, 115), (115, 118, 116, 113), (116, 119, 120, 117), (117, 120, 121, 118), (118, 121, 119, 116), (119, 104, 105, 120), (120, 105, 106, 121), (121, 106, 104, 119), (122, 125, 126, 123), (123, 126, 127, 124), (124, 127, 125, 122), (125, 128, 129, 126), (126, 129, 130, 127), (127, 130, 128, 125), (128, 131, 132, 129), (129, 132, 133, 130), (130, 133, 131, 128), (131, 134, 135, 132), (132, 135, 136, 133), (133, 136, 134, 131), (134, 137, 138, 135), (135, 138, 139, 136), (136, 139, 137, 134), (137, 122, 123, 138), (138, 123, 124, 139), (139, 124, 122, 137), (140, 143, 144, 141), (141, 144, 145, 142), (142, 145, 143, 140), (143, 146, 147, 144), (144, 147, 148, 145), (145, 148, 146, 143), (146, 149, 150, 147), (147, 150, 151, 148), (148, 151, 149, 146), (149, 152, 153, 150), (150, 153, 154, 151), (151, 154, 152, 149), (152, 155, 156, 153), (153, 156, 157, 154), (154, 157, 155, 152), (155, 140, 141, 156), (156, 141, 142, 157), (157, 142, 140, 155), (158, 161, 162, 159), (159, 162, 163, 160), (160, 163, 161, 158), (161, 164, 165, 162), (162, 165, 166, 163), (163, 166, 164, 161), (164, 167, 168, 165), (165, 168, 169, 166), (166, 169, 167, 164), (167, 170, 171, 168), (168, 171, 172, 169), (169, 172, 170, 167), (170, 173, 174, 171), (171, 174, 175, 172), (172, 175, 173, 170), (173, 158, 159, 174), (174, 159, 160, 175), (175, 160, 158, 173), (176, 179, 180, 177), (177, 180, 181, 178), (178, 181, 179, 176), (179, 182, 183, 180), (180, 183, 184, 181), (181, 184, 182, 179), (182, 185, 186, 183), (183, 186, 187, 184), (184, 187, 185, 182), (185, 188, 189, 186), (186, 189, 190, 187), (187, 190, 188, 185), (188, 191, 192, 189), (189, 192, 193, 190), (190, 193, 191, 188), (191, 176, 177, 192), (192, 177, 178, 193), (193, 178, 176, 191)])
me_blue_orb.polygons.foreach_set('material_index', [0, 0, 0, 0, 0, 0, 0, 0, 0, 0, 0, 0, 0, 0, 0, 0, 0, 0, 0, 0, 0, 0, 0, 0, 0, 0, 0, 0, 0, 0, 0, 0, 0, 0, 0, 0, 1, 1, 1, 1, 1, 1, 1, 1, 1, 1, 1, 1, 1, 1, 1, 1, 1, 1, 1, 1, 1, 1, 1, 1, 1, 1, 1, 1, 1, 1, 1, 1, 1, 1, 1, 1, 1, 1, 1, 1, 1, 1, 1, 1, 1, 1, 1, 1, 1, 1, 1, 1, 1, 1, 1, 1, 1, 1, 1, 1, 1, 1, 1, 1, 1, 1, 1, 1, 1, 1, 1, 1, 1, 1, 1, 1, 1, 1, 1, 1, 1, 1, 1, 1, 1, 1, 1, 1, 1, 1, 1, 1, 1, 1, 1, 1, 1, 1, 1, 1, 1, 1, 1, 1, 1, 1, 1, 1, 1, 1, 1, 1, 1, 1, 1, 1, 1, 1, 1, 1, 1, 1, 1, 1, 1, 1, 1, 1, 1, 1, 1, 1, 1, 1, 1, 1, 1, 1, 1, 1, 1, 1, 1, 1, 1, 1, 1, 1, 1, 1, 1, 1, 1, 1, 1, 1, 1, 1, 1, 1, 1, 1])
_uv = me_blue_orb.uv_layers.new(name='UVMap')
_uv.uv.foreach_set('vector', [0.6667, 0.8333, 0.5833, 1.0, 0.5, 0.8333, 0.5833, 0.0, 0.6667, 0.1667, 0.5, 0.1667, 0.6667, 0.3333, 0.6667, 0.5, 0.5, 0.5, 0.5, 0.3333, 0.6667, 0.6667, 0.6667, 0.8333, 0.5, 0.8333, 0.5, 0.6667, 0.6667, 0.1667, 0.6667, 0.3333, 0.5, 0.3333, 0.5, 0.1667, 0.6667, 0.5, 0.6667, 0.6667, 0.5, 0.6667, 0.5, 0.5, 0.4167, 0.0, 0.5, 0.1667, 0.3333, 0.1667, 0.5, 0.3333, 0.5, 0.5, 0.3333, 0.5, 0.3333, 0.3333, 0.5, 0.6667, 0.5, 0.8333, 0.3333, 0.8333, 0.3333, 0.6667, 0.5, 0.1667, 0.5, 0.3333, 0.3333, 0.3333, 0.3333, 0.1667, 0.5, 0.5, 0.5, 0.6667, 0.3333, 0.6667, 0.3333, 0.5, 0.5, 0.8333, 0.4167, 1.0, 0.3333, 0.8333, 0.3333, 0.3333, 0.3333, 0.5, 0.1667, 0.5, 0.1667, 0.3333, 0.3333, 0.6667, 0.3333, 0.8333, 0.1667, 0.8333, 0.1667, 0.6667, 0.3333, 0.1667, 0.3333, 0.3333, 0.1667, 0.3333, 0.1667, 0.1667, 0.3333, 0.5, 0.3333, 0.6667, 0.1667, 0.6667, 0.1667, 0.5, 0.3333, 0.8333, 0.25, 1.0, 0.1667, 0.8333, 0.25, 0.0, 0.3333, 0.1667, 0.1667, 0.1667, 0.1667, 0.6667, 0.1667, 0.8333, 0.0, 0.8333, 0.0, 0.6667, 0.1667, 0.1667, 0.1667, 0.3333, 0.0, 0.3333, 0.0, 0.1667, 0.1667, 0.5, 0.1667, 0.6667, 0.0, 0.6667, 0.0, 0.5, 0.1667, 0.8333, 0.08333, 1.0, 0.0, 0.8333, 0.08333, 0.0, 0.1667, 0.1667, 0.0, 0.1667, 0.1667, 0.3333, 0.1667, 0.5, 0.0, 0.5, 0.0, 0.3333, 1.0, 0.1667, 1.0, 0.3333, 0.8333, 0.3333, 0.8333, 0.1667, 1.0, 0.5, 1.0, 0.6667, 0.8333, 0.6667, 0.8333, 0.5, 1.0, 0.8333, 0.9167, 1.0, 0.8333, 0.8333, 0.9167, 0.0, 1.0, 0.1667, 0.8333, 0.1667, 1.0, 0.3333, 1.0, 0.5, 0.8333, 0.5, 0.8333, 0.3333, 1.0, 0.6667, 1.0, 0.8333, 0.8333, 0.8333, 0.8333, 0.6667, 0.8333, 0.1667, 0.8333, 0.3333, 0.6667, 0.3333, 0.6667, 0.1667, 0.8333, 0.5, 0.8333, 0.6667, 0.6667, 0.6667, 0.6667, 0.5, 0.8333, 0.8333, 0.75, 1.0, 0.6667, 0.8333, 0.75, 0.0, 0.8333, 0.1667, 0.6667, 0.1667, 0.8333, 0.3333, 0.8333, 0.5, 0.6667, 0.5, 0.6667, 0.3333, 0.8333, 0.6667, 0.8333, 0.8333, 0.6667, 0.8333, 0.6667, 0.6667, 0.5, 0.6667, 0.6667, 0.6667, 0.6667, 1.0, 0.5, 1.0, 0.5, 0.0, 0.6667, 0.0, 0.6667, 0.3333, 0.5, 0.3333, 0.5, 0.3333, 0.6667, 0.3333, 0.6667, 0.6667, 0.5, 0.6667, 0.6667, 0.6667, 0.8333, 0.6667, 0.8333, 1.0, 0.6667, 1.0, 0.6667, 0.0, 0.8333, 0.0, 0.8333, 0.3333, 0.6667, 0.3333, 0.6667, 0.3333, 0.8333, 0.3333, 0.8333, 0.6667, 0.6667, 0.6667, 0.8333, 0.6667, 1.0, 0.6667, 1.0, 1.0, 0.8333, 1.0, 0.8333, 0.0, 1.0, 0.0, 1.0, 0.3333, 0.8333, 0.3333, 0.8333, 0.3333, 1.0, 0.3333, 1.0, 0.6667, 0.8333, 0.6667, -1.11e-16, 0.6667, 0.1667, 0.6667, 0.1667, 1.0, -1.11e-16, 1.0, -1.11e-16, 0.0, 0.1667, 0.0, 0.1667, 0.3333, -1.11e-16, 0.3333, -1.11e-16, 0.3333, 0.1667, 0.3333, 0.1667, 0.6667, -1.11e-16, 0.6667, 0.1667, 0.6667, 0.3333, 0.6667, 0.3333, 1.0, 0.1667, 1.0, 0.1667, 0.0, 0.3333, 0.0, 0.3333, 0.3333, 0.1667, 0.3333, 0.1667, 0.3333, 0.3333, 0.3333, 0.3333, 0.6667, 0.1667, 0.6667, 0.3333, 0.6667, 0.5, 0.6667, 0.5, 1.0, 0.3333, 1.0, 0.3333, 0.0, 0.5, 0.0, 0.5, 0.3333, 0.3333, 0.3333, 0.3333, 0.3333, 0.5, 0.3333, 0.5, 0.6667, 0.3333, 0.6667, 0.5, 0.6667, 0.6667, 0.6667, 0.6667, 1.0, 0.5, 1.0, 0.5, 0.0, 0.6667, 0.0, 0.6667, 0.3333, 0.5, 0.3333, 0.5, 0.3333, 0.6667, 0.3333, 0.6667, 0.6667, 0.5, 0.6667, 0.6667, 0.6667, 0.8333, 0.6667, 0.8333, 1.0, 0.6667, 1.0, 0.6667, 0.0, 0.8333, 0.0, 0.8333, 0.3333, 0.6667, 0.3333, 0.6667, 0.3333, 0.8333, 0.3333, 0.8333, 0.6667, 0.6667, 0.6667, 0.8333, 0.6667, 1.0, 0.6667, 1.0, 1.0, 0.8333, 1.0, 0.8333, 0.0, 1.0, 0.0, 1.0, 0.3333, 0.8333, 0.3333, 0.8333, 0.3333, 1.0, 0.3333, 1.0, 0.6667, 0.8333, 0.6667, -1.11e-16, 0.6667, 0.1667, 0.6667, 0.1667, 1.0, -1.11e-16, 1.0, -1.11e-16, 0.0, 0.1667, 0.0, 0.1667, 0.3333, -1.11e-16, 0.3333, -1.11e-16, 0.3333, 0.1667, 0.3333, 0.1667, 0.6667, -1.11e-16, 0.6667, 0.1667, 0.6667, 0.3333, 0.6667, 0.3333, 1.0, 0.1667, 1.0, 0.1667, 0.0, 0.3333, 0.0, 0.3333, 0.3333, 0.1667, 0.3333, 0.1667, 0.3333, 0.3333, 0.3333, 0.3333, 0.6667, 0.1667, 0.6667, 0.3333, 0.6667, 0.5, 0.6667, 0.5, 1.0, 0.3333, 1.0, 0.3333, 0.0, 0.5, 0.0, 0.5, 0.3333, 0.3333, 0.3333, 0.3333, 0.3333, 0.5, 0.3333, 0.5, 0.6667, 0.3333, 0.6667, 0.5, 0.6667, 0.6667, 0.6667, 0.6667, 1.0, 0.5, 1.0, 0.5, 0.0, 0.6667, 0.0, 0.6667, 0.3333, 0.5, 0.3333, 0.5, 0.3333, 0.6667, 0.3333, 0.6667, 0.6667, 0.5, 0.6667, 0.6667, 0.6667, 0.8333, 0.6667, 0.8333, 1.0, 0.6667, 1.0, 0.6667, 0.0, 0.8333, 0.0, 0.8333, 0.3333, 0.6667, 0.3333, 0.6667, 0.3333, 0.8333, 0.3333, 0.8333, 0.6667, 0.6667, 0.6667, 0.8333, 0.6667, 1.0, 0.6667, 1.0, 1.0, 0.8333, 1.0, 0.8333, 0.0, 1.0, 0.0, 1.0, 0.3333, 0.8333, 0.3333, 0.8333, 0.3333, 1.0, 0.3333, 1.0, 0.6667, 0.8333, 0.6667, -1.11e-16, 0.6667, 0.1667, 0.6667, 0.1667, 1.0, -1.11e-16, 1.0, -1.11e-16, 0.0, 0.1667, 0.0, 0.1667, 0.3333, -1.11e-16, 0.3333, -1.11e-16, 0.3333, 0.1667, 0.3333, 0.1667, 0.6667, -1.11e-16, 0.6667, 0.1667, 0.6667, 0.3333, 0.6667, 0.3333, 1.0, 0.1667, 1.0, 0.1667, 0.0, 0.3333, 0.0, 0.3333, 0.3333, 0.1667, 0.3333, 0.1667, 0.3333, 0.3333, 0.3333, 0.3333, 0.6667, 0.1667, 0.6667, 0.3333, 0.6667, 0.5, 0.6667, 0.5, 1.0, 0.3333, 1.0, 0.3333, 0.0, 0.5, 0.0, 0.5, 0.3333, 0.3333, 0.3333, 0.3333, 0.3333, 0.5, 0.3333, 0.5, 0.6667, 0.3333, 0.6667, 0.5, 0.6667, 0.6667, 0.6667, 0.6667, 1.0, 0.5, 1.0, 0.5, 0.0, 0.6667, 0.0, 0.6667, 0.3333, 0.5, 0.3333, 0.5, 0.3333, 0.6667, 0.3333, 0.6667, 0.6667, 0.5, 0.6667, 0.6667, 0.6667, 0.8333, 0.6667, 0.8333, 1.0, 0.6667, 1.0, 0.6667, 0.0, 0.8333, 0.0, 0.8333, 0.3333, 0.6667, 0.3333, 0.6667, 0.3333, 0.8333, 0.3333, 0.8333, 0.6667, 0.6667, 0.6667, 0.8333, 0.6667, 1.0, 0.6667, 1.0, 1.0, 0.8333, 1.0, 0.8333, 0.0, 1.0, 0.0, 1.0, 0.3333, 0.8333, 0.3333, 0.8333, 0.3333, 1.0, 0.3333, 1.0, 0.6667, 0.8333, 0.6667, -1.11e-16, 0.6667, 0.1667, 0.6667, 0.1667, 1.0, -1.11e-16, 1.0, -1.11e-16, 0.0, 0.1667, 0.0, 0.1667, 0.3333, -1.11e-16, 0.3333, -1.11e-16, 0.3333, 0.1667, 0.3333, 0.1667, 0.6667, -1.11e-16, 0.6667, 0.1667, 0.6667, 0.3333, 0.6667, 0.3333, 1.0, 0.1667, 1.0, 0.1667, 0.0, 0.3333, 0.0, 0.3333, 0.3333, 0.1667, 0.3333, 0.1667, 0.3333, 0.3333, 0.3333, 0.3333, 0.6667, 0.1667, 0.6667, 0.3333, 0.6667, 0.5, 0.6667, 0.5, 1.0, 0.3333, 1.0, 0.3333, 0.0, 0.5, 0.0, 0.5, 0.3333, 0.3333, 0.3333, 0.3333, 0.3333, 0.5, 0.3333, 0.5, 0.6667, 0.3333, 0.6667, 0.5, 0.6667, 0.6667, 0.6667, 0.6667, 1.0, 0.5, 1.0, 0.5, 0.0, 0.6667, 0.0, 0.6667, 0.3333, 0.5, 0.3333, 0.5, 0.3333, 0.6667, 0.3333, 0.6667, 0.6667, 0.5, 0.6667, 0.6667, 0.6667, 0.8333, 0.6667, 0.8333, 1.0, 0.6667, 1.0, 0.6667, 0.0, 0.8333, 0.0, 0.8333, 0.3333, 0.6667, 0.3333, 0.6667, 0.3333, 0.8333, 0.3333, 0.8333, 0.6667, 0.6667, 0.6667, 0.8333, 0.6667, 1.0, 0.6667, 1.0, 1.0, 0.8333, 1.0, 0.8333, 0.0, 1.0, 0.0, 1.0, 0.3333, 0.8333, 0.3333, 0.8333, 0.3333, 1.0, 0.3333, 1.0, 0.6667, 0.8333, 0.6667, -1.11e-16, 0.6667, 0.1667, 0.6667, 0.1667, 1.0, -1.11e-16, 1.0, -1.11e-16, 0.0, 0.1667, 0.0, 0.1667, 0.3333, -1.11e-16, 0.3333, -1.11e-16, 0.3333, 0.1667, 0.3333, 0.1667, 0.6667, -1.11e-16, 0.6667, 0.1667, 0.6667, 0.3333, 0.6667, 0.3333, 1.0, 0.1667, 1.0, 0.1667, 0.0, 0.3333, 0.0, 0.3333, 0.3333, 0.1667, 0.3333, 0.1667, 0.3333, 0.3333, 0.3333, 0.3333, 0.6667, 0.1667, 0.6667, 0.3333, 0.6667, 0.5, 0.6667, 0.5, 1.0, 0.3333, 1.0, 0.3333, 0.0, 0.5, 0.0, 0.5, 0.3333, 0.3333, 0.3333, 0.3333, 0.3333, 0.5, 0.3333, 0.5, 0.6667, 0.3333, 0.6667, 0.5, 0.6667, 0.6667, 0.6667, 0.6667, 1.0, 0.5, 1.0, 0.5, 0.0, 0.6667, 0.0, 0.6667, 0.3333, 0.5, 0.3333, 0.5, 0.3333, 0.6667, 0.3333, 0.6667, 0.6667, 0.5, 0.6667, 0.6667, 0.6667, 0.8333, 0.6667, 0.8333, 1.0, 0.6667, 1.0, 0.6667, 0.0, 0.8333, 0.0, 0.8333, 0.3333, 0.6667, 0.3333, 0.6667, 0.3333, 0.8333, 0.3333, 0.8333, 0.6667, 0.6667, 0.6667, 0.8333, 0.6667, 1.0, 0.6667, 1.0, 1.0, 0.8333, 1.0, 0.8333, 0.0, 1.0, 0.0, 1.0, 0.3333, 0.8333, 0.3333, 0.8333, 0.3333, 1.0, 0.3333, 1.0, 0.6667, 0.8333, 0.6667, -1.11e-16, 0.6667, 0.1667, 0.6667, 0.1667, 1.0, -1.11e-16, 1.0, -1.11e-16, 0.0, 0.1667, 0.0, 0.1667, 0.3333, -1.11e-16, 0.3333, -1.11e-16, 0.3333, 0.1667, 0.3333, 0.1667, 0.6667, -1.11e-16, 0.6667, 0.1667, 0.6667, 0.3333, 0.6667, 0.3333, 1.0, 0.1667, 1.0, 0.1667, 0.0, 0.3333, 0.0, 0.3333, 0.3333, 0.1667, 0.3333, 0.1667, 0.3333, 0.3333, 0.3333, 0.3333, 0.6667, 0.1667, 0.6667, 0.3333, 0.6667, 0.5, 0.6667, 0.5, 1.0, 0.3333, 1.0, 0.3333, 0.0, 0.5, 0.0, 0.5, 0.3333, 0.3333, 0.3333, 0.3333, 0.3333, 0.5, 0.3333, 0.5, 0.6667, 0.3333, 0.6667, 0.5, 0.6667, 0.6667, 0.6667, 0.6667, 1.0, 0.5, 1.0, 0.5, 0.0, 0.6667, 0.0, 0.6667, 0.3333, 0.5, 0.3333, 0.5, 0.3333, 0.6667, 0.3333, 0.6667, 0.6667, 0.5, 0.6667, 0.6667, 0.6667, 0.8333, 0.6667, 0.8333, 1.0, 0.6667, 1.0, 0.6667, 0.0, 0.8333, 0.0, 0.8333, 0.3333, 0.6667, 0.3333, 0.6667, 0.3333, 0.8333, 0.3333, 0.8333, 0.6667, 0.6667, 0.6667, 0.8333, 0.6667, 1.0, 0.6667, 1.0, 1.0, 0.8333, 1.0, 0.8333, 0.0, 1.0, 0.0, 1.0, 0.3333, 0.8333, 0.3333, 0.8333, 0.3333, 1.0, 0.3333, 1.0, 0.6667, 0.8333, 0.6667, -1.11e-16, 0.6667, 0.1667, 0.6667, 0.1667, 1.0, -1.11e-16, 1.0, -1.11e-16, 0.0, 0.1667, 0.0, 0.1667, 0.3333, -1.11e-16, 0.3333, -1.11e-16, 0.3333, 0.1667, 0.3333, 0.1667, 0.6667, -1.11e-16, 0.6667, 0.1667, 0.6667, 0.3333, 0.6667, 0.3333, 1.0, 0.1667, 1.0, 0.1667, 0.0, 0.3333, 0.0, 0.3333, 0.3333, 0.1667, 0.3333, 0.1667, 0.3333, 0.3333, 0.3333, 0.3333, 0.6667, 0.1667, 0.6667, 0.3333, 0.6667, 0.5, 0.6667, 0.5, 1.0, 0.3333, 1.0, 0.3333, 0.0, 0.5, 0.0, 0.5, 0.3333, 0.3333, 0.3333, 0.3333, 0.3333, 0.5, 0.3333, 0.5, 0.6667, 0.3333, 0.6667, 0.5, 0.6667, 0.6667, 0.6667, 0.6667, 1.0, 0.5, 1.0, 0.5, 0.0, 0.6667, 0.0, 0.6667, 0.3333, 0.5, 0.3333, 0.5, 0.3333, 0.6667, 0.3333, 0.6667, 0.6667, 0.5, 0.6667, 0.6667, 0.6667, 0.8333, 0.6667, 0.8333, 1.0, 0.6667, 1.0, 0.6667, 0.0, 0.8333, 0.0, 0.8333, 0.3333, 0.6667, 0.3333, 0.6667, 0.3333, 0.8333, 0.3333, 0.8333, 0.6667, 0.6667, 0.6667, 0.8333, 0.6667, 1.0, 0.6667, 1.0, 1.0, 0.8333, 1.0, 0.8333, 0.0, 1.0, 0.0, 1.0, 0.3333, 0.8333, 0.3333, 0.8333, 0.3333, 1.0, 0.3333, 1.0, 0.6667, 0.8333, 0.6667, -1.11e-16, 0.6667, 0.1667, 0.6667, 0.1667, 1.0, -1.11e-16, 1.0, -1.11e-16, 0.0, 0.1667, 0.0, 0.1667, 0.3333, -1.11e-16, 0.3333, -1.11e-16, 0.3333, 0.1667, 0.3333, 0.1667, 0.6667, -1.11e-16, 0.6667, 0.1667, 0.6667, 0.3333, 0.6667, 0.3333, 1.0, 0.1667, 1.0, 0.1667, 0.0, 0.3333, 0.0, 0.3333, 0.3333, 0.1667, 0.3333, 0.1667, 0.3333, 0.3333, 0.3333, 0.3333, 0.6667, 0.1667, 0.6667, 0.3333, 0.6667, 0.5, 0.6667, 0.5, 1.0, 0.3333, 1.0, 0.3333, 0.0, 0.5, 0.0, 0.5, 0.3333, 0.3333, 0.3333, 0.3333, 0.3333, 0.5, 0.3333, 0.5, 0.6667, 0.3333, 0.6667, 0.5, 0.6667, 0.6667, 0.6667, 0.6667, 1.0, 0.5, 1.0, 0.5, 0.0, 0.6667, 0.0, 0.6667, 0.3333, 0.5, 0.3333, 0.5, 0.3333, 0.6667, 0.3333, 0.6667, 0.6667, 0.5, 0.6667, 0.6667, 0.6667, 0.8333, 0.6667, 0.8333, 1.0, 0.6667, 1.0, 0.6667, 0.0, 0.8333, 0.0, 0.8333, 0.3333, 0.6667, 0.3333, 0.6667, 0.3333, 0.8333, 0.3333, 0.8333, 0.6667, 0.6667, 0.6667, 0.8333, 0.6667, 1.0, 0.6667, 1.0, 1.0, 0.8333, 1.0, 0.8333, 0.0, 1.0, 0.0, 1.0, 0.3333, 0.8333, 0.3333, 0.8333, 0.3333, 1.0, 0.3333, 1.0, 0.6667, 0.8333, 0.6667, -1.11e-16, 0.6667, 0.1667, 0.6667, 0.1667, 1.0, -1.11e-16, 1.0, -1.11e-16, 0.0, 0.1667, 0.0, 0.1667, 0.3333, -1.11e-16, 0.3333, -1.11e-16, 0.3333, 0.1667, 0.3333, 0.1667, 0.6667, -1.11e-16, 0.6667, 0.1667, 0.6667, 0.3333, 0.6667, 0.3333, 1.0, 0.1667, 1.0, 0.1667, 0.0, 0.3333, 0.0, 0.3333, 0.3333, 0.1667, 0.3333, 0.1667, 0.3333, 0.3333, 0.3333, 0.3333, 0.6667, 0.1667, 0.6667, 0.3333, 0.6667, 0.5, 0.6667, 0.5, 1.0, 0.3333, 1.0, 0.3333, 0.0, 0.5, 0.0, 0.5, 0.3333, 0.3333, 0.3333, 0.3333, 0.3333, 0.5, 0.3333, 0.5, 0.6667, 0.3333, 0.6667])
me_blue_orb.materials.append(mat_blue)
me_blue_orb.materials.append(mat_gun_mettal)
me_blue_orb.update()

# ---- objects
ob_cannon = bpy.data.objects.new('cannon', me_cannon)
ob_red_orb = bpy.data.objects.new('red_orb', me_red_orb)
ob_green_orb = bpy.data.objects.new('green_orb', me_green_orb)
ob_blue_orb = bpy.data.objects.new('blue_orb', me_blue_orb)

# ---- transforms, parenting, visibility, modifiers, constraints
ob_cannon.location = (0.0, 0.0, 0.0)
ob_red_orb.location = (-2.0, 0.0, 0.0)
ob_green_orb.location = (-4.0, 0.0, 0.0)
ob_blue_orb.location = (-6.0, 0.0, 0.0)

# ---- collection membership
col_collection.objects.link(ob_cannon)
col_collection.objects.link(ob_red_orb)
col_collection.objects.link(ob_green_orb)
col_collection.objects.link(ob_blue_orb)

# ---- scene / render settings (as saved in the file)
scene.frame_start = 1; scene.frame_end = 250; scene.frame_set(1)
scene.render.engine = 'BLENDER_EEVEE_NEXT'
bpy.context.view_layer.update()

# ---- added for rendering (the .blend has no active camera): camera
cam_auto = bpy.data.cameras.new('AutoCamera')
cam_auto.lens = 50.0
cam_auto.sensor_width = 36.0
cam_auto.clip_end = 1000.0
ob_auto_camera = bpy.data.objects.new('AutoCamera', cam_auto)
scene.collection.objects.link(ob_auto_camera)
ob_auto_camera.location = (3.74137, -7.49024, 5.48729)
ob_auto_camera.rotation_euler = (1.09748, -7.21219e-08, 0.694738)
scene.camera = ob_auto_camera
bpy.context.view_layer.update()

